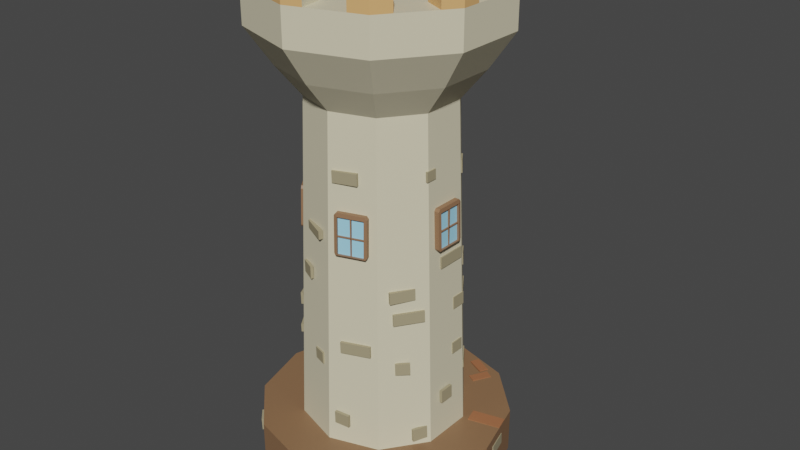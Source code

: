 # Source: TowerV1.blend  (saved by Blender 3.1.7; exported with 4.5.12 LTS)
import bpy
from mathutils import Matrix  # noqa: F401  (used for matrix-valued properties, if any)

bpy.ops.wm.read_factory_settings(use_empty=True)
scene = bpy.context.scene
scene.name = 'Scene'

# ---- collections
col_collection = bpy.data.collections.new('Collection'); scene.collection.children.link(col_collection)
col_wall1 = bpy.data.collections.new('Wall1'); col_collection.children.link(col_wall1)
col_wall2 = bpy.data.collections.new('Wall2'); col_collection.children.link(col_wall2)
col_windows = bpy.data.collections.new('Windows'); col_collection.children.link(col_windows)

# ---- materials (node trees are filled in below, after node groups)
mat_towerbase = bpy.data.materials.new('TowerBase')
mat_towerbase.use_transparent_shadow = False
mat_towerwall = bpy.data.materials.new('TowerWall')
mat_towerwall.use_transparent_shadow = False
mat_edges = bpy.data.materials.new('Edges')
mat_edges.use_transparent_shadow = False
mat_brick01 = bpy.data.materials.new('Brick01')
mat_brick01.use_transparent_shadow = False
mat_brick01_007 = bpy.data.materials.new('Brick01.007')
mat_brick01_007.use_transparent_shadow = False
mat_brick01_008 = bpy.data.materials.new('Brick01.008')
mat_brick01_008.use_transparent_shadow = False
mat_brick01_009 = bpy.data.materials.new('Brick01.009')
mat_brick01_009.use_transparent_shadow = False
mat_window = bpy.data.materials.new('Window')
mat_window.use_transparent_shadow = False
mat_glass = bpy.data.materials.new('Glass')
mat_glass.use_transparent_shadow = False
mat_window_001 = bpy.data.materials.new('Window.001')
mat_window_001.use_transparent_shadow = False
mat_window_004 = bpy.data.materials.new('Window.004')
mat_window_004.use_transparent_shadow = False
mat_glass_002 = bpy.data.materials.new('Glass.002')
mat_glass_002.use_transparent_shadow = False
mat_window_005 = bpy.data.materials.new('Window.005')
mat_window_005.use_transparent_shadow = False
mat_window_006 = bpy.data.materials.new('Window.006')
mat_window_006.use_transparent_shadow = False
mat_glass_003 = bpy.data.materials.new('Glass.003')
mat_glass_003.use_transparent_shadow = False
mat_window_007 = bpy.data.materials.new('Window.007')
mat_window_007.use_transparent_shadow = False
mat_window_008 = bpy.data.materials.new('Window.008')
mat_window_008.use_transparent_shadow = False
mat_glass_004 = bpy.data.materials.new('Glass.004')
mat_glass_004.use_transparent_shadow = False
mat_window_009 = bpy.data.materials.new('Window.009')
mat_window_009.use_transparent_shadow = False
mat_window_010 = bpy.data.materials.new('Window.010')
mat_window_010.use_transparent_shadow = False
mat_glass_005 = bpy.data.materials.new('Glass.005')
mat_glass_005.use_transparent_shadow = False
mat_window_011 = bpy.data.materials.new('Window.011')
mat_window_011.use_transparent_shadow = False
mat_brick01_001 = bpy.data.materials.new('Brick01.001')
mat_brick01_001.use_transparent_shadow = False
mat_brick01_010 = bpy.data.materials.new('Brick01.010')
mat_brick01_010.use_transparent_shadow = False

# ---- material node trees
mat_towerbase.use_nodes = True; mat_towerbase.node_tree.nodes.clear()
_N = mat_towerbase.node_tree.nodes; _L = mat_towerbase.node_tree.links
n0 = _N.new('ShaderNodeBsdfPrincipled'); n0.name = 'Principled BSDF'; n0.location = (10, 300)
n0.distribution = 'GGX'
n0.subsurface_method = 'RANDOM_WALK_SKIN'
n0.inputs[0].default_value = (0.2598, 0.1435, 0.07267, 1.0)
n0.inputs[3].default_value = 1.45
n0.inputs[27].default_value = (0.0, 0.0, 0.0, 1.0)
n0.inputs[28].default_value = 1.0
n1 = _N.new('ShaderNodeOutputMaterial'); n1.name = 'Material Output'; n1.location = (300, 300)
_L.new(n0.outputs[0], n1.inputs[0])
n1.is_active_output = True
mat_towerwall.use_nodes = True; mat_towerwall.node_tree.nodes.clear()
_N = mat_towerwall.node_tree.nodes; _L = mat_towerwall.node_tree.links
n0 = _N.new('ShaderNodeBsdfPrincipled'); n0.name = 'Principled BSDF'; n0.location = (10, 300)
n0.distribution = 'GGX'
n0.subsurface_method = 'RANDOM_WALK_SKIN'
n0.inputs[0].default_value = (0.7484, 0.6854, 0.4861, 1.0)
n0.inputs[3].default_value = 1.45
n0.inputs[27].default_value = (0.0, 0.0, 0.0, 1.0)
n0.inputs[28].default_value = 1.0
n1 = _N.new('ShaderNodeOutputMaterial'); n1.name = 'Material Output'; n1.location = (300, 300)
_L.new(n0.outputs[0], n1.inputs[0])
n1.is_active_output = True
mat_edges.use_nodes = True; mat_edges.node_tree.nodes.clear()
_N = mat_edges.node_tree.nodes; _L = mat_edges.node_tree.links
n0 = _N.new('ShaderNodeBsdfPrincipled'); n0.name = 'Principled BSDF'; n0.location = (10, 300)
n0.distribution = 'GGX'
n0.subsurface_method = 'RANDOM_WALK_SKIN'
n0.inputs[0].default_value = (0.8, 0.4389, 0.1709, 1.0)
n0.inputs[3].default_value = 1.45
n0.inputs[27].default_value = (0.0, 0.0, 0.0, 1.0)
n0.inputs[28].default_value = 1.0
n1 = _N.new('ShaderNodeOutputMaterial'); n1.name = 'Material Output'; n1.location = (300, 300)
_L.new(n0.outputs[0], n1.inputs[0])
n1.is_active_output = True
mat_brick01.use_nodes = True; mat_brick01.node_tree.nodes.clear()
_N = mat_brick01.node_tree.nodes; _L = mat_brick01.node_tree.links
n0 = _N.new('ShaderNodeBsdfPrincipled'); n0.name = 'Principled BSDF'; n0.location = (10, 300)
n0.distribution = 'GGX'
n0.subsurface_method = 'RANDOM_WALK_SKIN'
n0.inputs[0].default_value = (0.3763, 0.3231, 0.1981, 1.0)
n0.inputs[3].default_value = 1.45
n0.inputs[27].default_value = (0.0, 0.0, 0.0, 1.0)
n0.inputs[28].default_value = 1.0
n1 = _N.new('ShaderNodeOutputMaterial'); n1.name = 'Material Output'; n1.location = (300, 300)
_L.new(n0.outputs[0], n1.inputs[0])
n1.is_active_output = True
mat_brick01_007.use_nodes = True; mat_brick01_007.node_tree.nodes.clear()
_N = mat_brick01_007.node_tree.nodes; _L = mat_brick01_007.node_tree.links
n0 = _N.new('ShaderNodeBsdfPrincipled'); n0.name = 'Principled BSDF'; n0.location = (10, 300)
n0.distribution = 'GGX'
n0.subsurface_method = 'RANDOM_WALK_SKIN'
n0.inputs[0].default_value = (0.3763, 0.3231, 0.1981, 1.0)
n0.inputs[3].default_value = 1.45
n0.inputs[27].default_value = (0.0, 0.0, 0.0, 1.0)
n0.inputs[28].default_value = 1.0
n1 = _N.new('ShaderNodeOutputMaterial'); n1.name = 'Material Output'; n1.location = (300, 300)
_L.new(n0.outputs[0], n1.inputs[0])
n1.is_active_output = True
mat_brick01_008.use_nodes = True; mat_brick01_008.node_tree.nodes.clear()
_N = mat_brick01_008.node_tree.nodes; _L = mat_brick01_008.node_tree.links
n0 = _N.new('ShaderNodeBsdfPrincipled'); n0.name = 'Principled BSDF'; n0.location = (10, 300)
n0.distribution = 'GGX'
n0.subsurface_method = 'RANDOM_WALK_SKIN'
n0.inputs[0].default_value = (0.3763, 0.3231, 0.1981, 1.0)
n0.inputs[3].default_value = 1.45
n0.inputs[27].default_value = (0.0, 0.0, 0.0, 1.0)
n0.inputs[28].default_value = 1.0
n1 = _N.new('ShaderNodeOutputMaterial'); n1.name = 'Material Output'; n1.location = (300, 300)
_L.new(n0.outputs[0], n1.inputs[0])
n1.is_active_output = True
mat_brick01_009.use_nodes = True; mat_brick01_009.node_tree.nodes.clear()
_N = mat_brick01_009.node_tree.nodes; _L = mat_brick01_009.node_tree.links
n0 = _N.new('ShaderNodeBsdfPrincipled'); n0.name = 'Principled BSDF'; n0.location = (10, 300)
n0.distribution = 'GGX'
n0.subsurface_method = 'RANDOM_WALK_SKIN'
n0.inputs[0].default_value = (0.3763, 0.3231, 0.1981, 1.0)
n0.inputs[3].default_value = 1.45
n0.inputs[27].default_value = (0.0, 0.0, 0.0, 1.0)
n0.inputs[28].default_value = 1.0
n1 = _N.new('ShaderNodeOutputMaterial'); n1.name = 'Material Output'; n1.location = (300, 300)
_L.new(n0.outputs[0], n1.inputs[0])
n1.is_active_output = True
mat_window.use_nodes = True; mat_window.node_tree.nodes.clear()
_N = mat_window.node_tree.nodes; _L = mat_window.node_tree.links
n0 = _N.new('ShaderNodeBsdfPrincipled'); n0.name = 'Principled BSDF'; n0.location = (10, 300)
n0.distribution = 'GGX'
n0.subsurface_method = 'RANDOM_WALK_SKIN'
n0.inputs[0].default_value = (0.2883, 0.1552, 0.0819, 1.0)
n0.inputs[3].default_value = 1.45
n0.inputs[27].default_value = (0.0, 0.0, 0.0, 1.0)
n0.inputs[28].default_value = 1.0
n1 = _N.new('ShaderNodeOutputMaterial'); n1.name = 'Material Output'; n1.location = (300, 300)
_L.new(n0.outputs[0], n1.inputs[0])
n1.is_active_output = True
mat_glass.use_nodes = True; mat_glass.node_tree.nodes.clear()
_N = mat_glass.node_tree.nodes; _L = mat_glass.node_tree.links
n0 = _N.new('ShaderNodeBsdfPrincipled'); n0.name = 'Principled BSDF'; n0.location = (10, 300)
n0.distribution = 'GGX'
n0.subsurface_method = 'RANDOM_WALK_SKIN'
n0.inputs[0].default_value = (0.3635, 0.7456, 0.9551, 1.0)
n0.inputs[3].default_value = 1.45
n0.inputs[27].default_value = (0.0, 0.0, 0.0, 1.0)
n0.inputs[28].default_value = 1.0
n1 = _N.new('ShaderNodeOutputMaterial'); n1.name = 'Material Output'; n1.location = (300, 300)
_L.new(n0.outputs[0], n1.inputs[0])
n1.is_active_output = True
mat_window_001.use_nodes = True; mat_window_001.node_tree.nodes.clear()
_N = mat_window_001.node_tree.nodes; _L = mat_window_001.node_tree.links
n0 = _N.new('ShaderNodeBsdfPrincipled'); n0.name = 'Principled BSDF'; n0.location = (10, 300)
n0.distribution = 'GGX'
n0.subsurface_method = 'RANDOM_WALK_SKIN'
n0.inputs[0].default_value = (0.2883, 0.1552, 0.0819, 1.0)
n0.inputs[3].default_value = 1.45
n0.inputs[27].default_value = (0.0, 0.0, 0.0, 1.0)
n0.inputs[28].default_value = 1.0
n1 = _N.new('ShaderNodeOutputMaterial'); n1.name = 'Material Output'; n1.location = (300, 300)
_L.new(n0.outputs[0], n1.inputs[0])
n1.is_active_output = True
mat_window_004.use_nodes = True; mat_window_004.node_tree.nodes.clear()
_N = mat_window_004.node_tree.nodes; _L = mat_window_004.node_tree.links
n0 = _N.new('ShaderNodeBsdfPrincipled'); n0.name = 'Principled BSDF'; n0.location = (10, 300)
n0.distribution = 'GGX'
n0.subsurface_method = 'RANDOM_WALK_SKIN'
n0.inputs[0].default_value = (0.2883, 0.1552, 0.0819, 1.0)
n0.inputs[3].default_value = 1.45
n0.inputs[27].default_value = (0.0, 0.0, 0.0, 1.0)
n0.inputs[28].default_value = 1.0
n1 = _N.new('ShaderNodeOutputMaterial'); n1.name = 'Material Output'; n1.location = (300, 300)
_L.new(n0.outputs[0], n1.inputs[0])
n1.is_active_output = True
mat_glass_002.use_nodes = True; mat_glass_002.node_tree.nodes.clear()
_N = mat_glass_002.node_tree.nodes; _L = mat_glass_002.node_tree.links
n0 = _N.new('ShaderNodeBsdfPrincipled'); n0.name = 'Principled BSDF'; n0.location = (10, 300)
n0.distribution = 'GGX'
n0.subsurface_method = 'RANDOM_WALK_SKIN'
n0.inputs[0].default_value = (0.3635, 0.7456, 0.9551, 1.0)
n0.inputs[3].default_value = 1.45
n0.inputs[27].default_value = (0.0, 0.0, 0.0, 1.0)
n0.inputs[28].default_value = 1.0
n1 = _N.new('ShaderNodeOutputMaterial'); n1.name = 'Material Output'; n1.location = (300, 300)
_L.new(n0.outputs[0], n1.inputs[0])
n1.is_active_output = True
mat_window_005.use_nodes = True; mat_window_005.node_tree.nodes.clear()
_N = mat_window_005.node_tree.nodes; _L = mat_window_005.node_tree.links
n0 = _N.new('ShaderNodeBsdfPrincipled'); n0.name = 'Principled BSDF'; n0.location = (10, 300)
n0.distribution = 'GGX'
n0.subsurface_method = 'RANDOM_WALK_SKIN'
n0.inputs[0].default_value = (0.2883, 0.1552, 0.0819, 1.0)
n0.inputs[3].default_value = 1.45
n0.inputs[27].default_value = (0.0, 0.0, 0.0, 1.0)
n0.inputs[28].default_value = 1.0
n1 = _N.new('ShaderNodeOutputMaterial'); n1.name = 'Material Output'; n1.location = (300, 300)
_L.new(n0.outputs[0], n1.inputs[0])
n1.is_active_output = True
mat_window_006.use_nodes = True; mat_window_006.node_tree.nodes.clear()
_N = mat_window_006.node_tree.nodes; _L = mat_window_006.node_tree.links
n0 = _N.new('ShaderNodeBsdfPrincipled'); n0.name = 'Principled BSDF'; n0.location = (10, 300)
n0.distribution = 'GGX'
n0.subsurface_method = 'RANDOM_WALK_SKIN'
n0.inputs[0].default_value = (0.2883, 0.1552, 0.0819, 1.0)
n0.inputs[3].default_value = 1.45
n0.inputs[27].default_value = (0.0, 0.0, 0.0, 1.0)
n0.inputs[28].default_value = 1.0
n1 = _N.new('ShaderNodeOutputMaterial'); n1.name = 'Material Output'; n1.location = (300, 300)
_L.new(n0.outputs[0], n1.inputs[0])
n1.is_active_output = True
mat_glass_003.use_nodes = True; mat_glass_003.node_tree.nodes.clear()
_N = mat_glass_003.node_tree.nodes; _L = mat_glass_003.node_tree.links
n0 = _N.new('ShaderNodeBsdfPrincipled'); n0.name = 'Principled BSDF'; n0.location = (10, 300)
n0.distribution = 'GGX'
n0.subsurface_method = 'RANDOM_WALK_SKIN'
n0.inputs[0].default_value = (0.3635, 0.7456, 0.9551, 1.0)
n0.inputs[3].default_value = 1.45
n0.inputs[27].default_value = (0.0, 0.0, 0.0, 1.0)
n0.inputs[28].default_value = 1.0
n1 = _N.new('ShaderNodeOutputMaterial'); n1.name = 'Material Output'; n1.location = (300, 300)
_L.new(n0.outputs[0], n1.inputs[0])
n1.is_active_output = True
mat_window_007.use_nodes = True; mat_window_007.node_tree.nodes.clear()
_N = mat_window_007.node_tree.nodes; _L = mat_window_007.node_tree.links
n0 = _N.new('ShaderNodeBsdfPrincipled'); n0.name = 'Principled BSDF'; n0.location = (10, 300)
n0.distribution = 'GGX'
n0.subsurface_method = 'RANDOM_WALK_SKIN'
n0.inputs[0].default_value = (0.2883, 0.1552, 0.0819, 1.0)
n0.inputs[3].default_value = 1.45
n0.inputs[27].default_value = (0.0, 0.0, 0.0, 1.0)
n0.inputs[28].default_value = 1.0
n1 = _N.new('ShaderNodeOutputMaterial'); n1.name = 'Material Output'; n1.location = (300, 300)
_L.new(n0.outputs[0], n1.inputs[0])
n1.is_active_output = True
mat_window_008.use_nodes = True; mat_window_008.node_tree.nodes.clear()
_N = mat_window_008.node_tree.nodes; _L = mat_window_008.node_tree.links
n0 = _N.new('ShaderNodeBsdfPrincipled'); n0.name = 'Principled BSDF'; n0.location = (10, 300)
n0.distribution = 'GGX'
n0.subsurface_method = 'RANDOM_WALK_SKIN'
n0.inputs[0].default_value = (0.2883, 0.1552, 0.0819, 1.0)
n0.inputs[3].default_value = 1.45
n0.inputs[27].default_value = (0.0, 0.0, 0.0, 1.0)
n0.inputs[28].default_value = 1.0
n1 = _N.new('ShaderNodeOutputMaterial'); n1.name = 'Material Output'; n1.location = (300, 300)
_L.new(n0.outputs[0], n1.inputs[0])
n1.is_active_output = True
mat_glass_004.use_nodes = True; mat_glass_004.node_tree.nodes.clear()
_N = mat_glass_004.node_tree.nodes; _L = mat_glass_004.node_tree.links
n0 = _N.new('ShaderNodeBsdfPrincipled'); n0.name = 'Principled BSDF'; n0.location = (10, 300)
n0.distribution = 'GGX'
n0.subsurface_method = 'RANDOM_WALK_SKIN'
n0.inputs[0].default_value = (0.3635, 0.7456, 0.9551, 1.0)
n0.inputs[3].default_value = 1.45
n0.inputs[27].default_value = (0.0, 0.0, 0.0, 1.0)
n0.inputs[28].default_value = 1.0
n1 = _N.new('ShaderNodeOutputMaterial'); n1.name = 'Material Output'; n1.location = (300, 300)
_L.new(n0.outputs[0], n1.inputs[0])
n1.is_active_output = True
mat_window_009.use_nodes = True; mat_window_009.node_tree.nodes.clear()
_N = mat_window_009.node_tree.nodes; _L = mat_window_009.node_tree.links
n0 = _N.new('ShaderNodeBsdfPrincipled'); n0.name = 'Principled BSDF'; n0.location = (10, 300)
n0.distribution = 'GGX'
n0.subsurface_method = 'RANDOM_WALK_SKIN'
n0.inputs[0].default_value = (0.2883, 0.1552, 0.0819, 1.0)
n0.inputs[3].default_value = 1.45
n0.inputs[27].default_value = (0.0, 0.0, 0.0, 1.0)
n0.inputs[28].default_value = 1.0
n1 = _N.new('ShaderNodeOutputMaterial'); n1.name = 'Material Output'; n1.location = (300, 300)
_L.new(n0.outputs[0], n1.inputs[0])
n1.is_active_output = True
mat_window_010.use_nodes = True; mat_window_010.node_tree.nodes.clear()
_N = mat_window_010.node_tree.nodes; _L = mat_window_010.node_tree.links
n0 = _N.new('ShaderNodeBsdfPrincipled'); n0.name = 'Principled BSDF'; n0.location = (10, 300)
n0.distribution = 'GGX'
n0.subsurface_method = 'RANDOM_WALK_SKIN'
n0.inputs[0].default_value = (0.2883, 0.1552, 0.0819, 1.0)
n0.inputs[3].default_value = 1.45
n0.inputs[27].default_value = (0.0, 0.0, 0.0, 1.0)
n0.inputs[28].default_value = 1.0
n1 = _N.new('ShaderNodeOutputMaterial'); n1.name = 'Material Output'; n1.location = (300, 300)
_L.new(n0.outputs[0], n1.inputs[0])
n1.is_active_output = True
mat_glass_005.use_nodes = True; mat_glass_005.node_tree.nodes.clear()
_N = mat_glass_005.node_tree.nodes; _L = mat_glass_005.node_tree.links
n0 = _N.new('ShaderNodeBsdfPrincipled'); n0.name = 'Principled BSDF'; n0.location = (10, 300)
n0.distribution = 'GGX'
n0.subsurface_method = 'RANDOM_WALK_SKIN'
n0.inputs[0].default_value = (0.3635, 0.7456, 0.9551, 1.0)
n0.inputs[3].default_value = 1.45
n0.inputs[27].default_value = (0.0, 0.0, 0.0, 1.0)
n0.inputs[28].default_value = 1.0
n1 = _N.new('ShaderNodeOutputMaterial'); n1.name = 'Material Output'; n1.location = (300, 300)
_L.new(n0.outputs[0], n1.inputs[0])
n1.is_active_output = True
mat_window_011.use_nodes = True; mat_window_011.node_tree.nodes.clear()
_N = mat_window_011.node_tree.nodes; _L = mat_window_011.node_tree.links
n0 = _N.new('ShaderNodeBsdfPrincipled'); n0.name = 'Principled BSDF'; n0.location = (10, 300)
n0.distribution = 'GGX'
n0.subsurface_method = 'RANDOM_WALK_SKIN'
n0.inputs[0].default_value = (0.2883, 0.1552, 0.0819, 1.0)
n0.inputs[3].default_value = 1.45
n0.inputs[27].default_value = (0.0, 0.0, 0.0, 1.0)
n0.inputs[28].default_value = 1.0
n1 = _N.new('ShaderNodeOutputMaterial'); n1.name = 'Material Output'; n1.location = (300, 300)
_L.new(n0.outputs[0], n1.inputs[0])
n1.is_active_output = True
mat_brick01_001.use_nodes = True; mat_brick01_001.node_tree.nodes.clear()
_N = mat_brick01_001.node_tree.nodes; _L = mat_brick01_001.node_tree.links
n0 = _N.new('ShaderNodeBsdfPrincipled'); n0.name = 'Principled BSDF'; n0.location = (10, 300)
n0.distribution = 'GGX'
n0.subsurface_method = 'RANDOM_WALK_SKIN'
n0.inputs[0].default_value = (0.3763, 0.1463, 0.06527, 1.0)
n0.inputs[3].default_value = 1.45
n0.inputs[27].default_value = (0.0, 0.0, 0.0, 1.0)
n0.inputs[28].default_value = 1.0
n1 = _N.new('ShaderNodeOutputMaterial'); n1.name = 'Material Output'; n1.location = (300, 300)
_L.new(n0.outputs[0], n1.inputs[0])
n1.is_active_output = True
mat_brick01_010.use_nodes = True; mat_brick01_010.node_tree.nodes.clear()
_N = mat_brick01_010.node_tree.nodes; _L = mat_brick01_010.node_tree.links
n0 = _N.new('ShaderNodeBsdfPrincipled'); n0.name = 'Principled BSDF'; n0.location = (10, 300)
n0.distribution = 'GGX'
n0.subsurface_method = 'RANDOM_WALK_SKIN'
n0.inputs[0].default_value = (0.3763, 0.1463, 0.06527, 1.0)
n0.inputs[3].default_value = 1.45
n0.inputs[27].default_value = (0.0, 0.0, 0.0, 1.0)
n0.inputs[28].default_value = 1.0
n1 = _N.new('ShaderNodeOutputMaterial'); n1.name = 'Material Output'; n1.location = (300, 300)
_L.new(n0.outputs[0], n1.inputs[0])
n1.is_active_output = True

# ---- world
world_world = bpy.data.worlds.new('World'); scene.world = world_world
world_world.use_nodes = True; world_world.node_tree.nodes.clear()
_N = world_world.node_tree.nodes; _L = world_world.node_tree.links
n0 = _N.new('ShaderNodeOutputWorld'); n0.name = 'World Output'; n0.location = (300, 300)
n1 = _N.new('ShaderNodeBackground'); n1.name = 'Background'; n1.location = (10, 300)
n1.inputs[0].default_value = (0.05088, 0.05088, 0.05088, 1.0)
_L.new(n1.outputs[0], n0.inputs[0])
n0.is_active_output = True
world_world.color = (0.05088, 0.05088, 0.05088)
world_world.use_sun_shadow = False
world_world.sun_shadow_jitter_overblur = 0.0

# ---- meshes
me_cylinder_002 = bpy.data.meshes.new('Cylinder.002')
me_cylinder_002.from_pydata([(0.0, 5.5, -1.0), (0.0, 5.5, 1.0), (2.75, 4.763, -1.0), (2.75, 4.763, 1.0), (4.763, 2.75, -1.0), (4.763, 2.75, 1.0), (5.5, -2.404e-07, -1.0), (5.5, -2.404e-07, 1.0), (4.763, -2.75, -1.0), (4.763, -2.75, 1.0), (2.75, -4.763, -1.0), (2.75, -4.763, 1.0), (-4.808e-07, -5.5, -1.0), (-4.808e-07, -5.5, 1.0), (-2.75, -4.763, -1.0), (-2.75, -4.763, 1.0), (-4.763, -2.75, -1.0), (-4.763, -2.75, 1.0), (-5.5, 6.559e-08, -1.0), (-5.5, 6.559e-08, 1.0), (-4.763, 2.75, -1.0), (-4.763, 2.75, 1.0), (-2.75, 4.763, -1.0), (-2.75, 4.763, 1.0)], [], [(0, 1, 3, 2), (2, 3, 5, 4), (4, 5, 7, 6), (6, 7, 9, 8), (8, 9, 11, 10), (10, 11, 13, 12), (12, 13, 15, 14), (14, 15, 17, 16), (16, 17, 19, 18), (18, 19, 21, 20), (3, 1, 23, 21, 19, 17, 15, 13, 11, 9, 7, 5), (20, 21, 23, 22), (22, 23, 1, 0), (0, 2, 4, 6, 8, 10, 12, 14, 16, 18, 20, 22)])
_uv = me_cylinder_002.uv_layers.new(name='UVMap')
_uv.uv.foreach_set('vector', [1.0, 0.5, 1.0, 1.0, 0.9167, 1.0, 0.9167, 0.5, 0.9167, 0.5, 0.9167, 1.0, 0.8333, 1.0, 0.8333, 0.5, 0.8333, 0.5, 0.8333, 1.0, 0.75, 1.0, 0.75, 0.5, 0.75, 0.5, 0.75, 1.0, 0.6667, 1.0, 0.6667, 0.5, 0.6667, 0.5, 0.6667, 1.0, 0.5833, 1.0, 0.5833, 0.5, 0.5833, 0.5, 0.5833, 1.0, 0.5, 1.0, 0.5, 0.5, 0.5, 0.5, 0.5, 1.0, 0.4167, 1.0, 0.4167, 0.5, 0.4167, 0.5, 0.4167, 1.0, 0.3333, 1.0, 0.3333, 0.5, 0.3333, 0.5, 0.3333, 1.0, 0.25, 1.0, 0.25, 0.5, 0.25, 0.5, 0.25, 1.0, 0.1667, 1.0, 0.1667, 0.5, 0.37, 0.4578, 0.25, 0.49, 0.13, 0.4578, 0.04215, 0.37, 0.01, 0.25, 0.04215, 0.13, 0.13, 0.04215, 0.25, 0.01, 0.37, 0.04215, 0.4578, 0.13, 0.49, 0.25, 0.4578, 0.37, 0.1667, 0.5, 0.1667, 1.0, 0.08333, 1.0, 0.08333, 0.5, 0.08333, 0.5, 0.08333, 1.0, 7.451e-08, 1.0, 7.451e-08, 0.5, 0.75, 0.49, 0.87, 0.4578, 0.9578, 0.37, 0.99, 0.25, 0.9578, 0.13, 0.87, 0.04215, 0.75, 0.01, 0.63, 0.04215, 0.5422, 0.13, 0.51, 0.25, 0.5422, 0.37, 0.63, 0.4578])
me_cylinder_002.materials.append(mat_towerbase)
me_cylinder_002.use_remesh_fix_poles = True
me_cylinder_002.use_remesh_preserve_attributes = False
me_cylinder_002.update()
me_cylinder_005 = bpy.data.meshes.new('Cylinder.005')
me_cylinder_005.from_pydata([(0.0, 4.0, 1.073), (-3.344e-09, 3.439, 17.07), (2.351, 3.236, 1.073), (2.021, 2.782, 17.07), (3.804, 1.236, 1.073), (3.271, 1.063, 17.07), (3.804, -1.236, 1.073), (3.271, -1.063, 17.07), (2.351, -3.236, 1.073), (2.021, -2.782, 17.07), (-3.497e-07, -4.0, 1.073), (-3.04e-07, -3.439, 17.07), (-2.351, -3.236, 1.073), (-2.021, -2.782, 17.07), (-3.804, -1.236, 1.073), (-3.271, -1.063, 17.07), (-3.804, 1.236, 1.073), (-3.271, 1.063, 17.07), (-2.351, 3.236, 1.073), (-2.021, 2.782, 17.07), (2.699, 3.715, 18.5), (1.152e-08, 4.592, 18.5), (4.367, 1.419, 18.5), (4.367, -1.419, 18.5), (2.699, -3.715, 18.5), (-3.899e-07, -4.592, 18.5), (-2.699, -3.715, 18.5), (-4.367, -1.419, 18.5), (-4.367, 1.419, 18.5), (-2.699, 3.715, 18.5), (3.384, 4.657, 20.23), (2.654e-08, 5.756, 20.23), (5.475, 1.779, 20.23), (5.475, -1.779, 20.23), (3.384, -4.657, 20.23), (-4.767e-07, -5.756, 20.23), (-3.384, -4.657, 20.23), (-5.475, -1.779, 20.23), (-5.475, 1.779, 20.23), (-3.384, 4.657, 20.23), (2.685, 3.695, 21.93), (1.197e-07, 4.568, 21.93), (4.344, 1.411, 21.93), (4.344, -1.411, 21.93), (2.685, -3.695, 21.93), (-3.463e-07, -4.568, 21.93), (-2.685, -3.695, 21.93), (-4.344, -1.411, 21.93), (-4.344, 1.411, 21.93), (-2.685, 3.695, 21.93), (3.384, 4.657, 21.93), (2.654e-08, 5.756, 21.93), (5.475, 1.779, 21.93), (5.475, -1.779, 21.93), (3.384, -4.657, 21.93), (-4.767e-07, -5.756, 21.93), (-3.384, -4.657, 21.93), (-5.475, -1.779, 21.93), (-5.475, 1.779, 21.93), (-3.384, 4.657, 21.93), (2.685, 3.695, 21.93), (1.197e-07, 4.568, 21.93), (4.344, 1.411, 21.93), (4.344, -1.411, 21.93), (2.685, -3.695, 21.93), (-3.463e-07, -4.568, 21.93), (-2.685, -3.695, 21.93), (-4.344, -1.411, 21.93), (-4.344, 1.411, 21.93), (-2.685, 3.695, 21.93), (1.692, 5.207, 21.93), (4.429, 3.218, 21.93), (5.475, -1.192e-07, 21.93), (4.429, -3.218, 21.93), (1.692, -5.207, 21.93), (-1.692, -5.207, 21.93), (-4.429, -3.218, 21.93), (-5.475, 0.0, 21.93), (-4.429, 3.218, 21.93), (-1.692, 5.207, 21.93), (1.342, 4.131, 21.93), (3.514, 2.553, 21.93), (4.344, 0.0, 21.93), (3.514, -2.553, 21.93), (1.342, -4.131, 21.93), (-1.342, -4.131, 21.93), (-3.514, -2.553, 21.93), (-4.344, 0.0, 21.93), (-3.514, 2.553, 21.93), (-1.342, 4.131, 21.93), (-3.929, 1.982, 21.93), (-4.952, 2.498, 21.93), (-4.344, 0.7057, 21.93), (2.014, -3.913, 21.93), (-5.475, 0.8894, 21.93), (-4.344, -0.7057, 21.93), (-5.475, -0.8894, 21.93), (-3.929, -1.982, 21.93), (-4.952, -2.498, 21.93), (2.538, -4.932, 21.93), (3.1, -3.124, 21.93), (-3.1, -3.124, 21.93), (-3.906, -3.938, 21.93), (-2.014, -3.913, 21.93), (-2.538, -4.932, 21.93), (0.6712, -4.349, 21.93), (0.8459, -5.482, 21.93), (3.906, -3.938, 21.93), (-0.6712, -4.349, 21.93), (-0.8459, -5.482, 21.93), (-3.906, 3.938, 21.93), (-3.1, 3.124, 21.93), (-2.538, 4.932, 21.93), (-2.014, 3.913, 21.93), (-0.8459, 5.482, 21.93), (-0.6712, 4.349, 21.93), (0.8459, 5.482, 21.93), (0.6712, 4.349, 21.93), (3.906, 3.938, 21.93), (3.1, 3.124, 21.93), (2.538, 4.932, 21.93), (2.014, 3.913, 21.93), (4.952, 2.498, 21.93), (3.929, 1.982, 21.93), (5.475, 0.8894, 21.93), (4.344, 0.7057, 21.93), (5.475, -0.8894, 21.93), (4.344, -0.7057, 21.93), (4.952, -2.498, 21.93), (3.929, -1.982, 21.93), (0.8459, 5.482, 22.87), (1.262e-07, 5.756, 22.87), (3.906, 3.938, 22.87), (3.384, 4.657, 22.87), (5.475, 0.8894, 22.87), (5.475, 1.779, 22.87), (4.952, -2.498, 22.87), (5.475, -1.779, 22.87), (2.538, -4.932, 22.87), (3.384, -4.657, 22.87), (-0.8459, -5.482, 22.87), (-3.77e-07, -5.756, 22.87), (-3.906, -3.938, 22.87), (-3.384, -4.657, 22.87), (-5.475, -0.8894, 22.87), (-5.475, -1.779, 22.87), (-4.952, 2.498, 22.87), (-5.475, 1.779, 22.87), (-2.538, 4.932, 22.87), (-3.384, 4.657, 22.87), (0.6712, 4.349, 22.87), (2.194e-07, 4.568, 22.87), (3.1, 3.124, 22.87), (2.685, 3.695, 22.87), (4.344, 0.7057, 22.87), (4.344, 1.411, 22.87), (3.929, -1.982, 22.87), (4.344, -1.411, 22.87), (2.014, -3.913, 22.87), (2.685, -3.695, 22.87), (-0.6712, -4.349, 22.87), (-2.466e-07, -4.568, 22.87), (-3.1, -3.124, 22.87), (-2.685, -3.695, 22.87), (-4.344, -0.7057, 22.87), (-4.344, -1.411, 22.87), (-3.929, 1.982, 22.87), (-4.344, 1.411, 22.87), (-2.014, 3.913, 22.87), (-2.685, 3.695, 22.87), (-3.929, -1.982, 22.87), (-4.952, -2.498, 22.87), (3.906, -3.938, 22.87), (3.1, -3.124, 22.87), (-0.6712, 4.349, 22.87), (-0.8459, 5.482, 22.87), (-2.538, -4.932, 22.87), (-2.014, -3.913, 22.87), (-3.1, 3.124, 22.87), (-3.906, 3.938, 22.87), (0.6712, -4.349, 22.87), (0.8459, -5.482, 22.87), (-4.344, 0.7057, 22.87), (-5.475, 0.8894, 22.87), (2.538, 4.932, 22.87), (2.014, 3.913, 22.87), (4.952, 2.498, 22.87), (3.929, 1.982, 22.87), (5.475, -0.8894, 22.87), (4.344, -0.7057, 22.87)], [], [(0, 1, 3, 2), (2, 3, 5, 4), (4, 5, 7, 6), (6, 7, 9, 8), (8, 9, 11, 10), (10, 11, 13, 12), (12, 13, 15, 14), (14, 15, 17, 16), (9, 7, 23, 24), (16, 17, 19, 18), (18, 19, 1, 0), (0, 2, 4, 6, 8, 10, 12, 14, 16, 18), (29, 28, 38, 39), (3, 1, 21, 20), (7, 5, 22, 23), (5, 3, 20, 22), (1, 19, 29, 21), (19, 17, 28, 29), (17, 15, 27, 28), (15, 13, 26, 27), (13, 11, 25, 26), (11, 9, 24, 25), (36, 35, 55, 109, 75, 104, 56), (26, 25, 35, 36), (23, 22, 32, 33), (21, 29, 39, 31), (27, 26, 36, 37), (24, 23, 33, 34), (20, 21, 31, 30), (28, 27, 37, 38), (25, 24, 34, 35), (22, 20, 30, 32), (42, 123, 81, 119, 40, 60, 62), (33, 32, 52, 124, 72, 126, 53), (31, 39, 59, 112, 79, 114, 51), (37, 36, 56, 102, 76, 98, 57), (34, 33, 53, 128, 73, 107, 54), (30, 31, 51, 116, 70, 120, 50), (38, 37, 57, 96, 77, 94, 58), (35, 34, 54, 99, 74, 106, 55), (32, 30, 50, 118, 71, 122, 52), (39, 38, 58, 91, 78, 110, 59), (119, 118, 132, 152), (75, 109, 108, 85), (159, 158, 138, 139, 172, 173), (125, 82, 72, 124), (101, 86, 76, 102), (104, 75, 85, 103), (90, 88, 78, 91), (113, 89, 79, 112), (119, 81, 71, 118), (60, 61, 69, 68, 67, 66, 65, 64, 63, 62), (49, 111, 88, 90, 48, 68, 69), (46, 103, 85, 108, 45, 65, 66), (43, 127, 82, 125, 42, 62, 63), (41, 115, 89, 113, 49, 69, 61), (47, 97, 86, 101, 46, 66, 67), (44, 100, 83, 129, 43, 63, 64), (40, 121, 80, 117, 41, 61, 60), (48, 92, 87, 95, 47, 67, 68), (45, 105, 84, 93, 44, 64, 65), (107, 73, 83, 100), (93, 84, 74, 99), (124, 52, 135, 134), (187, 155, 154, 134, 135, 186), (48, 90, 166, 167), (118, 50, 133, 132), (89, 115, 114, 79), (185, 153, 152, 132, 133, 184), (47, 95, 164, 165), (88, 111, 110, 78), (189, 157, 156, 136, 137, 188), (106, 105, 180, 181), (87, 92, 94, 77), (143, 176, 177, 163, 162, 142), (169, 168, 148, 149, 179, 178), (95, 87, 77, 96), (117, 80, 70, 116), (86, 97, 98, 76), (84, 105, 106, 74), (180, 161, 160, 140, 141, 181), (116, 51, 131, 130), (167, 166, 146, 147, 183, 182), (165, 164, 144, 145, 171, 170), (151, 150, 130, 131, 175, 174), (46, 101, 162, 163), (80, 121, 120, 70), (81, 123, 122, 71), (110, 111, 178, 179), (82, 127, 126, 72), (83, 73, 128, 129), (117, 116, 130, 150), (111, 49, 169, 178), (49, 113, 168, 169), (128, 53, 137, 136), (50, 120, 184, 133), (59, 110, 179, 149), (99, 54, 139, 138), (121, 40, 153, 185), (105, 45, 161, 180), (120, 121, 185, 184), (109, 55, 141, 140), (98, 97, 170, 171), (52, 122, 186, 135), (102, 56, 143, 142), (90, 91, 146, 166), (123, 42, 155, 187), (96, 57, 145, 144), (97, 47, 165, 170), (122, 123, 187, 186), (91, 58, 147, 146), (55, 106, 181, 141), (57, 98, 171, 145), (112, 59, 149, 148), (101, 102, 142, 162), (125, 124, 134, 154), (94, 92, 182, 183), (114, 115, 174, 175), (53, 126, 188, 137), (54, 107, 172, 139), (100, 44, 159, 173), (107, 100, 173, 172), (127, 43, 157, 189), (126, 127, 189, 188), (93, 99, 138, 158), (104, 103, 177, 176), (108, 109, 140, 160), (115, 41, 151, 174), (129, 128, 136, 156), (92, 48, 167, 182), (51, 114, 175, 131), (103, 46, 163, 177), (41, 117, 150, 151), (113, 112, 148, 168), (40, 119, 152, 153), (58, 94, 183, 147), (42, 125, 154, 155), (95, 96, 144, 164), (56, 104, 176, 143), (43, 129, 156, 157), (44, 93, 158, 159), (45, 108, 160, 161)])
me_cylinder_005.polygons.foreach_set('material_index', [0, 0, 0, 0, 0, 0, 0, 0, 0, 0, 0, 0, 0, 0, 0, 0, 0, 0, 0, 0, 0, 0, 0, 0, 0, 0, 0, 0, 0, 0, 0, 0, 0, 0, 0, 0, 0, 0, 0, 0, 0, 0, 1, 0, 1, 0, 0, 0, 0, 0, 0, 0, 0, 0, 0, 0, 0, 0, 0, 0, 0, 0, 0, 1, 1, 1, 1, 0, 1, 1, 0, 1, 0, 0, 1, 1, 0, 0, 0, 0, 1, 1, 1, 1, 1, 1, 0, 0, 0, 0, 0, 1, 1, 1, 1, 1, 1, 1, 1, 1, 1, 1, 1, 1, 1, 1, 1, 1, 1, 1, 1, 1, 1, 1, 1, 1, 1, 1, 1, 1, 1, 1, 1, 0, 1, 1, 1, 1, 1, 1, 1, 1, 1, 1, 1, 1, 1, 1, 1, 1, 1, 1])
_uv = me_cylinder_005.uv_layers.new(name='UVMap')
_uv.uv.foreach_set('vector', [1.0, 0.5, 1.0, 1.0, 0.9, 1.0, 0.9, 0.5, 0.9, 0.5, 0.9, 1.0, 0.8, 1.0, 0.8, 0.5, 0.8, 0.5, 0.8, 1.0, 0.7, 1.0, 0.7, 0.5, 0.7, 0.5, 0.7, 1.0, 0.6, 1.0, 0.6, 0.5, 0.6, 0.5, 0.6, 1.0, 0.5, 1.0, 0.5, 0.5, 0.5, 0.5, 0.5, 1.0, 0.4, 1.0, 0.4, 0.5, 0.4, 0.5, 0.4, 1.0, 0.3, 1.0, 0.3, 0.5, 0.3, 0.5, 0.3, 1.0, 0.2, 1.0, 0.2, 0.5, 0.6, 1.0, 0.7, 1.0, 0.7, 1.0, 0.6, 1.0, 0.2, 0.5, 0.2, 1.0, 0.1, 1.0, 0.1, 0.5, 0.1, 0.5, 0.1, 1.0, -7.451e-08, 1.0, -7.451e-08, 0.5, 0.75, 0.49, 0.8911, 0.4442, 0.9783, 0.3242, 0.9783, 0.1758, 0.8911, 0.05584, 0.75, 0.01, 0.6089, 0.05584, 0.5217, 0.1758, 0.5217, 0.3242, 0.6089, 0.4442, 0.1, 1.0, 0.2, 1.0, 0.2, 1.0, 0.1, 1.0, 0.9, 1.0, 1.0, 1.0, 1.0, 1.0, 0.9, 1.0, 0.7, 1.0, 0.8, 1.0, 0.8, 1.0, 0.7, 1.0, 0.8, 1.0, 0.9, 1.0, 0.9, 1.0, 0.8, 1.0, -7.451e-08, 1.0, 0.1, 1.0, 0.1, 1.0, -7.451e-08, 1.0, 0.1, 1.0, 0.2, 1.0, 0.2, 1.0, 0.1, 1.0, 0.2, 1.0, 0.3, 1.0, 0.3, 1.0, 0.2, 1.0, 0.3, 1.0, 0.4, 1.0, 0.4, 1.0, 0.3, 1.0, 0.4, 1.0, 0.5, 1.0, 0.5, 1.0, 0.4, 1.0, 0.5, 1.0, 0.6, 1.0, 0.6, 1.0, 0.5, 1.0, 0.4, 1.0, 0.5, 1.0, 0.5, 1.0, 0.475, 1.0, 0.45, 1.0, 0.425, 1.0, 0.4, 1.0, 0.4, 1.0, 0.5, 1.0, 0.5, 1.0, 0.4, 1.0, 0.7, 1.0, 0.8, 1.0, 0.8, 1.0, 0.7, 1.0, -7.451e-08, 1.0, 0.1, 1.0, 0.1, 1.0, -7.451e-08, 1.0, 0.3, 1.0, 0.4, 1.0, 0.4, 1.0, 0.3, 1.0, 0.6, 1.0, 0.7, 1.0, 0.7, 1.0, 0.6, 1.0, 0.9, 1.0, 1.0, 1.0, 1.0, 1.0, 0.9, 1.0, 0.2, 1.0, 0.3, 1.0, 0.3, 1.0, 0.2, 1.0, 0.5, 1.0, 0.6, 1.0, 0.6, 1.0, 0.5, 1.0, 0.8, 1.0, 0.9, 1.0, 0.9, 1.0, 0.8, 1.0, 0.4311, 0.3088, 0.4138, 0.3327, 0.3965, 0.3565, 0.3792, 0.3803, 0.3619, 0.4041, 0.3619, 0.4041, 0.4311, 0.3088, 0.7, 1.0, 0.8, 1.0, 0.8, 1.0, 0.775, 1.0, 0.75, 1.0, 0.725, 1.0, 0.7, 1.0, -7.451e-08, 1.0, 0.1, 1.0, 0.1, 1.0, 0.075, 1.0, 0.05, 1.0, 0.025, 1.0, -7.451e-08, 1.0, 0.3, 1.0, 0.4, 1.0, 0.4, 1.0, 0.375, 1.0, 0.35, 1.0, 0.325, 1.0, 0.3, 1.0, 0.6, 1.0, 0.7, 1.0, 0.7, 1.0, 0.675, 1.0, 0.65, 1.0, 0.625, 1.0, 0.6, 1.0, 0.9, 1.0, 1.0, 1.0, 1.0, 1.0, 0.975, 1.0, 0.95, 1.0, 0.925, 1.0, 0.9, 1.0, 0.2, 1.0, 0.3, 1.0, 0.3, 1.0, 0.275, 1.0, 0.25, 1.0, 0.225, 1.0, 0.2, 1.0, 0.5, 1.0, 0.6, 1.0, 0.6, 1.0, 0.575, 1.0, 0.55, 1.0, 0.525, 1.0, 0.5, 1.0, 0.8, 1.0, 0.9, 1.0, 0.9, 1.0, 0.875, 1.0, 0.85, 1.0, 0.825, 1.0, 0.8, 1.0, 0.1, 1.0, 0.2, 1.0, 0.2, 1.0, 0.175, 1.0, 0.15, 1.0, 0.125, 1.0, 0.1, 1.0, 0.3792, 0.3803, 0.4933, 0.5831, 0.4933, 0.5831, 0.3792, 0.3803, 0.325, 0.505, 0.2875, 0.2575, 0.222, 0.06866, 0.194, 0.07775, 0.3619, 0.09594, 0.3339, 0.08685, 0.3558, 0.04438, 0.6, 1.0, 0.625, 1.0, 0.3792, 0.1197, 0.4311, 0.2794, 0.4311, 0.25, 0.4783, 0.25, 0.4783, 0.2871, 0.1208, 0.1197, 0.1035, 0.1435, 0.06534, 0.1158, 0.08714, 0.08584, 0.3625, 0.7525, 0.325, 0.505, 0.194, 0.07775, 0.1661, 0.08685, 0.08618, 0.3327, 0.1035, 0.3565, 0.06534, 0.3842, 0.04354, 0.3542, 0.1661, 0.4132, 0.194, 0.4222, 0.05447, 0.7221, 0.0817, 0.5831, 0.3792, 0.3803, 0.3965, 0.3565, 0.5955, 0.7221, 0.4933, 0.5831, 0.3619, 0.4041, 0.25, 0.4404, 0.1381, 0.4041, 0.06889, 0.3088, 0.06889, 0.1912, 0.1381, 0.09594, 0.25, 0.05957, 0.3619, 0.09594, 0.4311, 0.1912, 0.4311, 0.3088, 0.1381, 0.4041, 0.1208, 0.3803, 0.1035, 0.3565, 0.08618, 0.3327, 0.06889, 0.3088, 0.06889, 0.3088, 0.1381, 0.4041, 0.1381, 0.09594, 0.1661, 0.08685, 0.194, 0.07775, 0.222, 0.06866, 0.25, 0.05957, 0.25, 0.05957, 0.1381, 0.09594, 0.4311, 0.1912, 0.4311, 0.2206, 0.4311, 0.25, 0.4311, 0.2794, 0.4311, 0.3088, 0.4311, 0.3088, 0.4311, 0.1912, 0.25, 0.4404, 0.222, 0.4313, 0.194, 0.4222, 0.1661, 0.4132, 0.1381, 0.4041, 0.1381, 0.4041, 0.25, 0.4404, 0.06889, 0.1912, 0.08618, 0.1673, 0.1035, 0.1435, 0.1208, 0.1197, 0.1381, 0.09594, 0.1381, 0.09594, 0.06889, 0.1912, 0.3619, 0.09594, 0.3792, 0.1197, 0.3965, 0.1435, 0.4138, 0.1673, 0.4311, 0.1912, 0.4311, 0.1912, 0.3619, 0.09594, 0.3619, 0.4041, 0.3339, 0.4132, 0.306, 0.4222, 0.278, 0.4313, 0.25, 0.4404, 0.25, 0.4404, 0.3619, 0.4041, 0.06889, 0.3088, 0.06889, 0.2794, 0.06889, 0.25, 0.06889, 0.2206, 0.06889, 0.1912, 0.06889, 0.1912, 0.06889, 0.3088, 0.25, 0.05957, 0.278, 0.06866, 0.306, 0.07775, 0.3339, 0.08685, 0.3619, 0.09594, 0.3619, 0.09594, 0.25, 0.05957, 0.625, 1.0, 0.65, 1.0, 0.3965, 0.1435, 0.3792, 0.1197, 0.3339, 0.08685, 0.306, 0.07775, 0.3205, 0.03292, 0.3558, 0.04438, 0.775, 1.0, 0.8, 1.0, 0.8, 1.0, 0.775, 1.0, 0.4138, 0.3327, 0.4311, 0.3088, 0.4311, 0.2794, 0.4783, 0.2871, 0.8, 1.0, 0.6978, 0.861, 0.06889, 0.3088, 0.08618, 0.3327, 0.08618, 0.3327, 0.06889, 0.3088, 0.875, 1.0, 0.9, 1.0, 0.9, 1.0, 0.875, 1.0, 0.194, 0.4222, 0.222, 0.4313, 0.02723, 0.861, 0.05447, 0.7221, 0.3339, 0.4132, 0.3619, 0.4041, 0.3792, 0.3803, 0.4933, 0.5831, 0.3911, 0.4442, 0.3558, 0.4556, 0.06889, 0.1912, 0.06889, 0.2206, 0.06889, 0.2206, 0.06889, 0.1912, 0.1035, 0.3565, 0.1208, 0.3803, 0.08714, 0.4142, 0.06534, 0.3842, 0.4311, 0.2206, 0.4311, 0.1912, 0.4138, 0.1673, 0.675, 1.0, 0.4783, 0.1758, 0.4783, 0.2129, 0.2853, 0.02146, 0.278, 0.06866, 0.278, 0.06866, 0.2853, 0.02146, 0.06889, 0.25, 0.06889, 0.2794, 0.1554, 0.794, 0.1109, 0.5879, 0.4, 1.0, 0.3625, 0.7525, 0.1661, 0.08685, 0.1381, 0.09594, 0.1208, 0.1197, 0.08714, 0.08584, 0.1381, 0.4041, 0.1661, 0.4132, 0.0817, 0.5831, 0.1089, 0.4442, 0.08714, 0.4142, 0.1208, 0.3803, 0.06889, 0.2206, 0.06889, 0.25, 0.1109, 0.5879, 0.06631, 0.3819, 0.278, 0.4313, 0.306, 0.4222, 0.3205, 0.4671, 0.2853, 0.4785, 0.1035, 0.1435, 0.08618, 0.1673, 0.04354, 0.1458, 0.06534, 0.1158, 0.306, 0.07775, 0.278, 0.06866, 0.2853, 0.02146, 0.3205, 0.03292, 0.278, 0.06866, 0.25, 0.05957, 0.222, 0.06866, 0.2875, 0.2575, 0.25, 0.01, 0.2853, 0.02146, 0.975, 1.0, 1.0, 1.0, 1.0, 1.0, 0.975, 1.0, 0.06889, 0.3088, 0.08618, 0.3327, 0.04354, 0.3542, 0.2, 1.0, 0.1554, 0.794, 0.06889, 0.2794, 0.06889, 0.1912, 0.06889, 0.2206, 0.06631, 0.3819, 0.02175, 0.1758, 0.04354, 0.1458, 0.08618, 0.1673, 0.25, 0.4404, 0.278, 0.4313, 0.2853, 0.4785, -7.451e-08, 1.0, 0.02723, 0.861, 0.222, 0.4313, 0.1381, 0.09594, 0.1208, 0.1197, 0.1208, 0.1197, 0.1381, 0.09594, 0.306, 0.4222, 0.3339, 0.4132, 0.3558, 0.4556, 0.3205, 0.4671, 0.3965, 0.3565, 0.4138, 0.3327, 0.6978, 0.861, 0.5955, 0.7221, 0.08714, 0.4142, 0.1208, 0.3803, 0.1208, 0.3803, 0.08714, 0.4142, 0.4311, 0.25, 0.4311, 0.2206, 0.4783, 0.2129, 0.4783, 0.25, 0.3965, 0.1435, 0.65, 1.0, 0.675, 1.0, 0.4138, 0.1673, 0.278, 0.4313, 0.2853, 0.4785, 0.2853, 0.4785, 0.278, 0.4313, 0.1208, 0.3803, 0.1381, 0.4041, 0.1381, 0.4041, 0.1208, 0.3803, 0.1381, 0.4041, 0.1661, 0.4132, 0.1661, 0.4132, 0.1381, 0.4041, 0.675, 1.0, 0.7, 1.0, 0.7, 1.0, 0.675, 1.0, 0.9, 1.0, 0.925, 1.0, 0.925, 1.0, 0.9, 1.0, 0.1, 1.0, 0.125, 1.0, 0.125, 1.0, 0.1, 1.0, 0.575, 1.0, 0.6, 1.0, 0.6, 1.0, 0.575, 1.0, 0.3339, 0.4132, 0.3619, 0.4041, 0.3619, 0.4041, 0.3339, 0.4132, 0.278, 0.06866, 0.25, 0.05957, 0.25, 0.05957, 0.278, 0.06866, 0.3558, 0.4556, 0.3339, 0.4132, 0.3339, 0.4132, 0.3558, 0.4556, 0.475, 1.0, 0.5, 1.0, 0.5, 1.0, 0.475, 1.0, 0.04354, 0.1458, 0.08618, 0.1673, 0.08618, 0.1673, 0.04354, 0.1458, 0.8, 1.0, 0.825, 1.0, 0.825, 1.0, 0.8, 1.0, 0.375, 1.0, 0.4, 1.0, 0.4, 1.0, 0.375, 1.0, 0.08618, 0.3327, 0.04354, 0.3542, 0.04354, 0.3542, 0.08618, 0.3327, 0.4138, 0.3327, 0.4311, 0.3088, 0.4311, 0.3088, 0.4138, 0.3327, 0.275, 1.0, 0.3, 1.0, 0.3, 1.0, 0.275, 1.0, 0.08618, 0.1673, 0.06889, 0.1912, 0.06889, 0.1912, 0.08618, 0.1673, 0.6978, 0.861, 0.4138, 0.3327, 0.4138, 0.3327, 0.6978, 0.861, 0.175, 1.0, 0.2, 1.0, 0.2, 1.0, 0.175, 1.0, 0.5, 1.0, 0.525, 1.0, 0.525, 1.0, 0.5, 1.0, 0.3, 1.0, 0.325, 1.0, 0.325, 1.0, 0.3, 1.0, 0.075, 1.0, 0.1, 1.0, 0.1, 1.0, 0.075, 1.0, 0.1208, 0.1197, 0.08714, 0.08584, 0.08714, 0.08584, 0.1208, 0.1197, 0.4311, 0.2794, 0.4783, 0.2871, 0.4783, 0.2871, 0.4311, 0.2794, 0.1554, 0.794, 0.06889, 0.2794, 0.06889, 0.2794, 0.1554, 0.794, 0.02723, 0.861, 0.222, 0.4313, 0.222, 0.4313, 0.02723, 0.861, 0.7, 1.0, 0.725, 1.0, 0.725, 1.0, 0.7, 1.0, 0.6, 1.0, 0.625, 1.0, 0.625, 1.0, 0.6, 1.0, 0.3792, 0.1197, 0.3619, 0.09594, 0.3619, 0.09594, 0.3792, 0.1197, 0.625, 1.0, 0.3792, 0.1197, 0.3792, 0.1197, 0.625, 1.0, 0.4311, 0.2206, 0.4311, 0.1912, 0.4311, 0.1912, 0.4311, 0.2206, 0.4783, 0.2129, 0.4311, 0.2206, 0.4311, 0.2206, 0.4783, 0.2129, 0.3339, 0.08685, 0.3558, 0.04438, 0.3558, 0.04438, 0.3339, 0.08685, 0.3625, 0.7525, 0.1661, 0.08685, 0.1661, 0.08685, 0.3625, 0.7525, 0.222, 0.06866, 0.2875, 0.2575, 0.2875, 0.2575, 0.222, 0.06866, 0.222, 0.4313, 0.25, 0.4404, 0.25, 0.4404, 0.222, 0.4313, 0.4138, 0.1673, 0.675, 1.0, 0.675, 1.0, 0.4138, 0.1673, 0.06889, 0.2794, 0.06889, 0.3088, 0.06889, 0.3088, 0.06889, 0.2794, -7.451e-08, 1.0, 0.025, 1.0, 0.025, 1.0, -7.451e-08, 1.0, 0.1661, 0.08685, 0.1381, 0.09594, 0.1381, 0.09594, 0.1661, 0.08685, 0.25, 0.4404, 0.278, 0.4313, 0.278, 0.4313, 0.25, 0.4404, 0.1661, 0.4132, 0.0817, 0.5831, 0.0817, 0.5831, 0.1661, 0.4132, 0.3619, 0.4041, 0.3792, 0.3803, 0.3792, 0.3803, 0.3619, 0.4041, 0.2, 1.0, 0.225, 1.0, 0.225, 1.0, 0.2, 1.0, 0.4311, 0.3088, 0.4311, 0.2794, 0.4311, 0.2794, 0.4311, 0.3088, 0.06889, 0.2206, 0.06631, 0.3819, 0.06631, 0.3819, 0.06889, 0.2206, 0.4, 1.0, 0.425, 1.0, 0.425, 1.0, 0.4, 1.0, 0.4311, 0.1912, 0.4138, 0.1673, 0.4138, 0.1673, 0.4311, 0.1912, 0.3619, 0.09594, 0.3339, 0.08685, 0.3339, 0.08685, 0.3619, 0.09594, 0.25, 0.05957, 0.222, 0.06866, 0.222, 0.06866, 0.25, 0.05957])
me_cylinder_005.materials.append(mat_towerwall)
me_cylinder_005.materials.append(mat_edges)
me_cylinder_005.use_remesh_fix_poles = True
me_cylinder_005.use_remesh_preserve_attributes = False
me_cylinder_005.update()
me_cube = bpy.data.meshes.new('Cube')
me_cube.from_pydata([(-1.0, -1.0, -1.0), (-1.0, -1.0, 1.0), (-1.0, 1.0, -1.0), (-1.0, 1.0, 1.0), (1.0, -1.0, -1.0), (1.0, -1.0, 1.0), (1.0, 1.0, -1.0), (1.0, 1.0, 1.0)], [], [(0, 1, 3, 2), (2, 3, 7, 6), (6, 7, 5, 4), (4, 5, 1, 0), (2, 6, 4, 0), (7, 3, 1, 5)])
_uv = me_cube.uv_layers.new(name='UVMap')
_uv.uv.foreach_set('vector', [0.375, 0.0, 0.625, 0.0, 0.625, 0.25, 0.375, 0.25, 0.375, 0.25, 0.625, 0.25, 0.625, 0.5, 0.375, 0.5, 0.375, 0.5, 0.625, 0.5, 0.625, 0.75, 0.375, 0.75, 0.375, 0.75, 0.625, 0.75, 0.625, 1.0, 0.375, 1.0, 0.125, 0.5, 0.375, 0.5, 0.375, 0.75, 0.125, 0.75, 0.625, 0.5, 0.875, 0.5, 0.875, 0.75, 0.625, 0.75])
me_cube.materials.append(mat_brick01)
me_cube.use_remesh_fix_poles = True
me_cube.use_remesh_preserve_attributes = False
me_cube.update()
me_cube_002 = bpy.data.meshes.new('Cube.002')
me_cube_002.from_pydata([(-1.0, -1.0, -1.0), (-1.0, -1.0, 1.0), (-1.0, 1.0, -1.0), (-1.0, 1.0, 1.0), (1.0, -1.0, -1.0), (1.0, -1.0, 1.0), (1.0, 1.0, -1.0), (1.0, 1.0, 1.0)], [], [(0, 1, 3, 2), (2, 3, 7, 6), (6, 7, 5, 4), (4, 5, 1, 0), (2, 6, 4, 0), (7, 3, 1, 5)])
_uv = me_cube_002.uv_layers.new(name='UVMap')
_uv.uv.foreach_set('vector', [0.375, 0.0, 0.625, 0.0, 0.625, 0.25, 0.375, 0.25, 0.375, 0.25, 0.625, 0.25, 0.625, 0.5, 0.375, 0.5, 0.375, 0.5, 0.625, 0.5, 0.625, 0.75, 0.375, 0.75, 0.375, 0.75, 0.625, 0.75, 0.625, 1.0, 0.375, 1.0, 0.125, 0.5, 0.375, 0.5, 0.375, 0.75, 0.125, 0.75, 0.625, 0.5, 0.875, 0.5, 0.875, 0.75, 0.625, 0.75])
me_cube_002.materials.append(mat_brick01)
me_cube_002.use_remesh_fix_poles = True
me_cube_002.use_remesh_preserve_attributes = False
me_cube_002.update()
me_cube_003 = bpy.data.meshes.new('Cube.003')
me_cube_003.from_pydata([(-1.0, -1.0, -1.0), (-1.0, -1.0, 1.0), (-1.0, 1.0, -1.0), (-1.0, 1.0, 1.0), (1.0, -1.0, -1.0), (1.0, -1.0, 1.0), (1.0, 1.0, -1.0), (1.0, 1.0, 1.0)], [], [(0, 1, 3, 2), (2, 3, 7, 6), (6, 7, 5, 4), (4, 5, 1, 0), (2, 6, 4, 0), (7, 3, 1, 5)])
_uv = me_cube_003.uv_layers.new(name='UVMap')
_uv.uv.foreach_set('vector', [0.375, 0.0, 0.625, 0.0, 0.625, 0.25, 0.375, 0.25, 0.375, 0.25, 0.625, 0.25, 0.625, 0.5, 0.375, 0.5, 0.375, 0.5, 0.625, 0.5, 0.625, 0.75, 0.375, 0.75, 0.375, 0.75, 0.625, 0.75, 0.625, 1.0, 0.375, 1.0, 0.125, 0.5, 0.375, 0.5, 0.375, 0.75, 0.125, 0.75, 0.625, 0.5, 0.875, 0.5, 0.875, 0.75, 0.625, 0.75])
me_cube_003.materials.append(mat_brick01)
me_cube_003.use_remesh_fix_poles = True
me_cube_003.use_remesh_preserve_attributes = False
me_cube_003.update()
me_cube_004 = bpy.data.meshes.new('Cube.004')
me_cube_004.from_pydata([(-1.0, -1.0, -1.0), (-1.0, -1.0, 1.0), (-1.0, 1.0, -1.0), (-1.0, 1.0, 1.0), (1.0, -1.0, -1.0), (1.0, -1.0, 1.0), (1.0, 1.0, -1.0), (1.0, 1.0, 1.0)], [], [(0, 1, 3, 2), (2, 3, 7, 6), (6, 7, 5, 4), (4, 5, 1, 0), (2, 6, 4, 0), (7, 3, 1, 5)])
_uv = me_cube_004.uv_layers.new(name='UVMap')
_uv.uv.foreach_set('vector', [0.375, 0.0, 0.625, 0.0, 0.625, 0.25, 0.375, 0.25, 0.375, 0.25, 0.625, 0.25, 0.625, 0.5, 0.375, 0.5, 0.375, 0.5, 0.625, 0.5, 0.625, 0.75, 0.375, 0.75, 0.375, 0.75, 0.625, 0.75, 0.625, 1.0, 0.375, 1.0, 0.125, 0.5, 0.375, 0.5, 0.375, 0.75, 0.125, 0.75, 0.625, 0.5, 0.875, 0.5, 0.875, 0.75, 0.625, 0.75])
me_cube_004.materials.append(mat_brick01)
me_cube_004.use_remesh_fix_poles = True
me_cube_004.use_remesh_preserve_attributes = False
me_cube_004.update()
me_cube_005 = bpy.data.meshes.new('Cube.005')
me_cube_005.from_pydata([(-1.0, -1.0, -1.0), (-1.0, -1.0, 1.0), (-1.0, 1.0, -1.0), (-1.0, 1.0, 1.0), (1.0, -1.0, -1.0), (1.0, -1.0, 1.0), (1.0, 1.0, -1.0), (1.0, 1.0, 1.0)], [], [(0, 1, 3, 2), (2, 3, 7, 6), (6, 7, 5, 4), (4, 5, 1, 0), (2, 6, 4, 0), (7, 3, 1, 5)])
_uv = me_cube_005.uv_layers.new(name='UVMap')
_uv.uv.foreach_set('vector', [0.375, 0.0, 0.625, 0.0, 0.625, 0.25, 0.375, 0.25, 0.375, 0.25, 0.625, 0.25, 0.625, 0.5, 0.375, 0.5, 0.375, 0.5, 0.625, 0.5, 0.625, 0.75, 0.375, 0.75, 0.375, 0.75, 0.625, 0.75, 0.625, 1.0, 0.375, 1.0, 0.125, 0.5, 0.375, 0.5, 0.375, 0.75, 0.125, 0.75, 0.625, 0.5, 0.875, 0.5, 0.875, 0.75, 0.625, 0.75])
me_cube_005.materials.append(mat_brick01)
me_cube_005.use_remesh_fix_poles = True
me_cube_005.use_remesh_preserve_attributes = False
me_cube_005.update()
me_cube_006 = bpy.data.meshes.new('Cube.006')
me_cube_006.from_pydata([(-1.0, -1.0, -1.0), (-1.0, -1.0, 1.0), (-1.0, 1.0, -1.0), (-1.0, 1.0, 1.0), (1.0, -1.0, -1.0), (1.0, -1.0, 1.0), (1.0, 1.0, -1.0), (1.0, 1.0, 1.0)], [], [(0, 1, 3, 2), (2, 3, 7, 6), (6, 7, 5, 4), (4, 5, 1, 0), (2, 6, 4, 0), (7, 3, 1, 5)])
_uv = me_cube_006.uv_layers.new(name='UVMap')
_uv.uv.foreach_set('vector', [0.375, 0.0, 0.625, 0.0, 0.625, 0.25, 0.375, 0.25, 0.375, 0.25, 0.625, 0.25, 0.625, 0.5, 0.375, 0.5, 0.375, 0.5, 0.625, 0.5, 0.625, 0.75, 0.375, 0.75, 0.375, 0.75, 0.625, 0.75, 0.625, 1.0, 0.375, 1.0, 0.125, 0.5, 0.375, 0.5, 0.375, 0.75, 0.125, 0.75, 0.625, 0.5, 0.875, 0.5, 0.875, 0.75, 0.625, 0.75])
me_cube_006.materials.append(mat_brick01)
me_cube_006.use_remesh_fix_poles = True
me_cube_006.use_remesh_preserve_attributes = False
me_cube_006.update()
me_cube_001 = bpy.data.meshes.new('Cube.001')
me_cube_001.from_pydata([(-1.0, -1.0, -1.0), (-1.0, -1.0, 1.0), (-1.0, 1.0, -1.0), (-1.0, 1.0, 1.0), (1.0, -1.0, -1.0), (1.0, -1.0, 1.0), (1.0, 1.0, -1.0), (1.0, 1.0, 1.0)], [], [(0, 1, 3, 2), (2, 3, 7, 6), (6, 7, 5, 4), (4, 5, 1, 0), (2, 6, 4, 0), (7, 3, 1, 5)])
_uv = me_cube_001.uv_layers.new(name='UVMap')
_uv.uv.foreach_set('vector', [0.375, 0.0, 0.625, 0.0, 0.625, 0.25, 0.375, 0.25, 0.375, 0.25, 0.625, 0.25, 0.625, 0.5, 0.375, 0.5, 0.375, 0.5, 0.625, 0.5, 0.625, 0.75, 0.375, 0.75, 0.375, 0.75, 0.625, 0.75, 0.625, 1.0, 0.375, 1.0, 0.125, 0.5, 0.375, 0.5, 0.375, 0.75, 0.125, 0.75, 0.625, 0.5, 0.875, 0.5, 0.875, 0.75, 0.625, 0.75])
me_cube_001.materials.append(mat_brick01)
me_cube_001.use_remesh_fix_poles = True
me_cube_001.use_remesh_preserve_attributes = False
me_cube_001.update()
me_cube_009 = bpy.data.meshes.new('Cube.009')
me_cube_009.from_pydata([(-1.0, -1.0, -1.0), (-1.0, -1.0, 1.0), (-1.0, 1.0, -1.0), (-1.0, 1.0, 1.0), (1.0, -1.0, -1.0), (1.0, -1.0, 1.0), (1.0, 1.0, -1.0), (1.0, 1.0, 1.0)], [], [(0, 1, 3, 2), (2, 3, 7, 6), (6, 7, 5, 4), (4, 5, 1, 0), (2, 6, 4, 0), (7, 3, 1, 5)])
_uv = me_cube_009.uv_layers.new(name='UVMap')
_uv.uv.foreach_set('vector', [0.375, 0.0, 0.625, 0.0, 0.625, 0.25, 0.375, 0.25, 0.375, 0.25, 0.625, 0.25, 0.625, 0.5, 0.375, 0.5, 0.375, 0.5, 0.625, 0.5, 0.625, 0.75, 0.375, 0.75, 0.375, 0.75, 0.625, 0.75, 0.625, 1.0, 0.375, 1.0, 0.125, 0.5, 0.375, 0.5, 0.375, 0.75, 0.125, 0.75, 0.625, 0.5, 0.875, 0.5, 0.875, 0.75, 0.625, 0.75])
me_cube_009.materials.append(mat_brick01_007)
me_cube_009.use_remesh_fix_poles = True
me_cube_009.use_remesh_preserve_attributes = False
me_cube_009.update()
me_cube_010 = bpy.data.meshes.new('Cube.010')
me_cube_010.from_pydata([(-1.0, -1.0, -1.0), (-1.0, -1.0, 1.0), (-1.0, 1.0, -1.0), (-1.0, 1.0, 1.0), (1.0, -1.0, -1.0), (1.0, -1.0, 1.0), (1.0, 1.0, -1.0), (1.0, 1.0, 1.0)], [], [(0, 1, 3, 2), (2, 3, 7, 6), (6, 7, 5, 4), (4, 5, 1, 0), (2, 6, 4, 0), (7, 3, 1, 5)])
_uv = me_cube_010.uv_layers.new(name='UVMap')
_uv.uv.foreach_set('vector', [0.375, 0.0, 0.625, 0.0, 0.625, 0.25, 0.375, 0.25, 0.375, 0.25, 0.625, 0.25, 0.625, 0.5, 0.375, 0.5, 0.375, 0.5, 0.625, 0.5, 0.625, 0.75, 0.375, 0.75, 0.375, 0.75, 0.625, 0.75, 0.625, 1.0, 0.375, 1.0, 0.125, 0.5, 0.375, 0.5, 0.375, 0.75, 0.125, 0.75, 0.625, 0.5, 0.875, 0.5, 0.875, 0.75, 0.625, 0.75])
me_cube_010.materials.append(mat_brick01_008)
me_cube_010.use_remesh_fix_poles = True
me_cube_010.use_remesh_preserve_attributes = False
me_cube_010.update()
me_cube_011 = bpy.data.meshes.new('Cube.011')
me_cube_011.from_pydata([(-1.0, -1.0, -1.0), (-1.0, -1.0, 1.0), (-1.0, 1.0, -1.0), (-1.0, 1.0, 1.0), (1.0, -1.0, -1.0), (1.0, -1.0, 1.0), (1.0, 1.0, -1.0), (1.0, 1.0, 1.0)], [], [(0, 1, 3, 2), (2, 3, 7, 6), (6, 7, 5, 4), (4, 5, 1, 0), (2, 6, 4, 0), (7, 3, 1, 5)])
_uv = me_cube_011.uv_layers.new(name='UVMap')
_uv.uv.foreach_set('vector', [0.375, 0.0, 0.625, 0.0, 0.625, 0.25, 0.375, 0.25, 0.375, 0.25, 0.625, 0.25, 0.625, 0.5, 0.375, 0.5, 0.375, 0.5, 0.625, 0.5, 0.625, 0.75, 0.375, 0.75, 0.375, 0.75, 0.625, 0.75, 0.625, 1.0, 0.375, 1.0, 0.125, 0.5, 0.375, 0.5, 0.375, 0.75, 0.125, 0.75, 0.625, 0.5, 0.875, 0.5, 0.875, 0.75, 0.625, 0.75])
me_cube_011.materials.append(mat_brick01_009)
me_cube_011.use_remesh_fix_poles = True
me_cube_011.use_remesh_preserve_attributes = False
me_cube_011.update()
me_cube_013 = bpy.data.meshes.new('Cube.013')
me_cube_013.from_pydata([(-1.0, -1.0, -1.0), (-1.0, -1.0, 1.0), (-1.0, 1.0, -1.0), (-1.0, 1.0, 1.0), (1.0, -1.0, -1.0), (1.0, -1.0, 1.0), (1.0, 1.0, -1.0), (1.0, 1.0, 1.0), (-6.336, -25.0, -0.8931), (-6.823, -22.05, -1.027), (-7.875, -25.0, 1.087), (-7.978, -22.05, 1.22), (-8.465, -22.05, 1.087), (-6.336, 25.0, -0.8931), (-6.823, 22.05, -1.027), (-7.978, 22.05, 1.22), (-7.875, 25.0, 1.087), (-8.465, 22.05, 1.087), (2.478, -25.0, -0.8793), (0.8357, -22.05, 1.234), (0.9388, -25.0, 1.101), (2.478, 25.0, -0.8793), (0.8357, 22.05, 1.234), (0.9388, 25.0, 1.101), (3.113, -20.4, -0.9369), (2.869, -22.63, -0.9853), (1.586, -20.4, 1.028), (1.191, -22.82, 1.137), (3.113, 20.4, -0.9369), (2.869, 22.63, -0.9853), (1.586, 20.4, 1.028), (1.191, 22.82, 1.137), (-1.357, 20.4, 1.024), (0.1697, 20.4, -0.9416), (-1.357, -20.4, 1.024), (0.1697, -20.4, -0.9416), (-1.0, 21.0, -0.03371), (-1.0, -21.0, -0.03371), (-1.0, 21.0, 0.03371), (-1.0, -21.0, 0.03371), (1.0, 21.0, -0.03371), (1.0, -21.0, -0.03371), (1.0, 21.0, 0.03371), (1.0, -21.0, 0.03371)], [], [(0, 1, 3, 2), (2, 3, 7, 6), (6, 7, 5, 4), (4, 5, 1, 0), (2, 6, 4, 0), (7, 3, 1, 5), (18, 20, 10, 8), (22, 19, 27, 31), (22, 15, 11, 19), (9, 12, 17, 14), (13, 16, 23, 21), (10, 11, 12), (15, 16, 17), (31, 29, 21, 23), (8, 10, 12, 9), (11, 15, 17, 12), (16, 13, 14, 17), (22, 31, 23), (15, 22, 23, 16), (29, 14, 13, 21), (19, 20, 27), (14, 29, 25, 9), (20, 18, 25, 27), (19, 11, 10, 20), (30, 26, 34, 32), (30, 28, 29, 31), (26, 30, 31, 27), (24, 26, 27, 25), (28, 24, 25, 29), (9, 25, 18, 8), (33, 32, 34, 35), (28, 30, 32, 33), (24, 28, 33, 35), (26, 24, 35, 34), (36, 37, 39, 38), (38, 39, 43, 42), (42, 43, 41, 40), (40, 41, 37, 36), (38, 42, 40, 36), (43, 39, 37, 41)])
me_cube_013.polygons.foreach_set('material_index', [0, 0, 0, 0, 0, 0, 0, 0, 0, 0, 0, 0, 0, 0, 0, 0, 0, 0, 0, 0, 0, 0, 0, 0, 0, 0, 0, 0, 0, 0, 1, 0, 0, 0, 2, 2, 2, 2, 2, 2])
_uv = me_cube_013.uv_layers.new(name='UVMap')
_uv.uv.foreach_set('vector', [0.375, 0.0, 0.625, 0.0, 0.625, 0.25, 0.375, 0.25, 0.375, 0.25, 0.625, 0.25, 0.625, 0.5, 0.375, 0.5, 0.375, 0.5, 0.625, 0.5, 0.625, 0.75, 0.375, 0.75, 0.375, 0.75, 0.625, 0.75, 0.625, 1.0, 0.375, 1.0, 0.125, 0.5, 0.375, 0.5, 0.375, 0.75, 0.125, 0.75, 0.625, 0.5, 0.875, 0.5, 0.875, 0.75, 0.625, 0.75, 0.3898, 0.7648, 0.6102, 0.7648, 0.6102, 0.9852, 0.3898, 0.9852, 0.6398, 0.5148, 0.6398, 0.7352, 0.6219, 0.7391, 0.6219, 0.5109, 0.6398, 0.5148, 0.8602, 0.5148, 0.8602, 0.7352, 0.6398, 0.7352, 0.375, 0.01476, 0.6102, 0.01476, 0.6102, 0.2352, 0.375, 0.2352, 0.3898, 0.2648, 0.6102, 0.2648, 0.6102, 0.4852, 0.3898, 0.4852, 0.6102, 0.9852, 0.625, 0.9852, 0.6102, 1.0, 0.625, 0.2648, 0.625, 0.2648, 0.6102, 0.25, 0.6141, 0.5031, 0.3779, 0.5048, 0.3898, 0.4852, 0.6102, 0.4852, 0.3898, 0.9852, 0.6102, 0.9852, 0.6102, 1.0, 0.375, 1.0, 0.8602, 0.7352, 0.8602, 0.5148, 0.875, 0.5148, 0.875, 0.7352, 0.6102, 0.2648, 0.3898, 0.2648, 0.375, 0.2352, 0.6102, 0.2352, 0.6398, 0.5148, 0.6328, 0.5109, 0.6398, 0.5, 0.625, 0.2648, 0.625, 0.4852, 0.6102, 0.4852, 0.6102, 0.2648, 0.3779, 0.493, 0.375, 0.25, 0.3898, 0.2648, 0.3898, 0.4852, 0.625, 0.7648, 0.625, 0.7648, 0.618, 0.7578, 0.125, 0.5148, 0.368, 0.5118, 0.368, 0.7382, 0.125, 0.7352, 0.6102, 0.7648, 0.3898, 0.7648, 0.3779, 0.7452, 0.6141, 0.7469, 0.625, 0.7648, 0.625, 0.9852, 0.6102, 0.9852, 0.6102, 0.7648, 0.602, 0.523, 0.602, 0.727, 0.602, 0.727, 0.602, 0.523, 0.602, 0.523, 0.3832, 0.523, 0.3779, 0.5048, 0.6141, 0.5031, 0.602, 0.727, 0.602, 0.523, 0.6219, 0.5109, 0.6219, 0.7391, 0.3832, 0.727, 0.602, 0.727, 0.6141, 0.7469, 0.3779, 0.7452, 0.3832, 0.523, 0.3832, 0.727, 0.368, 0.7382, 0.368, 0.5118, 0.375, 1.0, 0.3779, 0.757, 0.3898, 0.7648, 0.3898, 0.9852, 0.3832, 0.523, 0.602, 0.523, 0.602, 0.727, 0.3832, 0.727, 0.3832, 0.523, 0.602, 0.523, 0.602, 0.523, 0.3832, 0.523, 0.3832, 0.727, 0.3832, 0.523, 0.3832, 0.523, 0.3832, 0.727, 0.602, 0.727, 0.3832, 0.727, 0.3832, 0.727, 0.602, 0.727, 0.375, 0.0, 0.625, 0.0, 0.625, 0.25, 0.375, 0.25, 0.375, 0.25, 0.625, 0.25, 0.625, 0.5, 0.375, 0.5, 0.375, 0.5, 0.625, 0.5, 0.625, 0.75, 0.375, 0.75, 0.375, 0.75, 0.625, 0.75, 0.625, 1.0, 0.375, 1.0, 0.125, 0.5, 0.375, 0.5, 0.375, 0.75, 0.125, 0.75, 0.625, 0.5, 0.875, 0.5, 0.875, 0.75, 0.625, 0.75])
me_cube_013.materials.append(mat_window)
me_cube_013.materials.append(mat_glass)
me_cube_013.materials.append(mat_window_001)
me_cube_013.use_remesh_fix_poles = True
me_cube_013.use_remesh_preserve_attributes = False
me_cube_013.update()
me_cube_018 = bpy.data.meshes.new('Cube.018')
me_cube_018.from_pydata([(-1.0, -1.0, -1.0), (-1.0, -1.0, 1.0), (-1.0, 1.0, -1.0), (-1.0, 1.0, 1.0), (1.0, -1.0, -1.0), (1.0, -1.0, 1.0), (1.0, 1.0, -1.0), (1.0, 1.0, 1.0), (-6.336, -25.0, -0.8931), (-6.823, -22.05, -1.027), (-7.875, -25.0, 1.087), (-7.978, -22.05, 1.22), (-8.465, -22.05, 1.087), (-6.336, 25.0, -0.8931), (-6.823, 22.05, -1.027), (-7.978, 22.05, 1.22), (-7.875, 25.0, 1.087), (-8.465, 22.05, 1.087), (2.478, -25.0, -0.8793), (0.8357, -22.05, 1.234), (0.9388, -25.0, 1.101), (2.478, 25.0, -0.8793), (0.8357, 22.05, 1.234), (0.9388, 25.0, 1.101), (3.113, -20.4, -0.9369), (2.869, -22.63, -0.9853), (1.586, -20.4, 1.028), (1.191, -22.82, 1.137), (3.113, 20.4, -0.9369), (2.869, 22.63, -0.9853), (1.586, 20.4, 1.028), (1.191, 22.82, 1.137), (-1.357, 20.4, 1.024), (0.1697, 20.4, -0.9416), (-1.357, -20.4, 1.024), (0.1697, -20.4, -0.9416), (-1.0, 21.0, -0.03371), (-1.0, -21.0, -0.03371), (-1.0, 21.0, 0.03371), (-1.0, -21.0, 0.03371), (1.0, 21.0, -0.03371), (1.0, -21.0, -0.03371), (1.0, 21.0, 0.03371), (1.0, -21.0, 0.03371)], [], [(0, 1, 3, 2), (2, 3, 7, 6), (6, 7, 5, 4), (4, 5, 1, 0), (2, 6, 4, 0), (7, 3, 1, 5), (18, 20, 10, 8), (22, 19, 27, 31), (22, 15, 11, 19), (9, 12, 17, 14), (13, 16, 23, 21), (10, 11, 12), (15, 16, 17), (31, 29, 21, 23), (8, 10, 12, 9), (11, 15, 17, 12), (16, 13, 14, 17), (22, 31, 23), (15, 22, 23, 16), (29, 14, 13, 21), (19, 20, 27), (14, 29, 25, 9), (20, 18, 25, 27), (19, 11, 10, 20), (30, 26, 34, 32), (30, 28, 29, 31), (26, 30, 31, 27), (24, 26, 27, 25), (28, 24, 25, 29), (9, 25, 18, 8), (33, 32, 34, 35), (28, 30, 32, 33), (24, 28, 33, 35), (26, 24, 35, 34), (36, 37, 39, 38), (38, 39, 43, 42), (42, 43, 41, 40), (40, 41, 37, 36), (38, 42, 40, 36), (43, 39, 37, 41)])
me_cube_018.polygons.foreach_set('material_index', [0, 0, 0, 0, 0, 0, 0, 0, 0, 0, 0, 0, 0, 0, 0, 0, 0, 0, 0, 0, 0, 0, 0, 0, 0, 0, 0, 0, 0, 0, 1, 0, 0, 0, 2, 2, 2, 2, 2, 2])
_uv = me_cube_018.uv_layers.new(name='UVMap')
_uv.uv.foreach_set('vector', [0.375, 0.0, 0.625, 0.0, 0.625, 0.25, 0.375, 0.25, 0.375, 0.25, 0.625, 0.25, 0.625, 0.5, 0.375, 0.5, 0.375, 0.5, 0.625, 0.5, 0.625, 0.75, 0.375, 0.75, 0.375, 0.75, 0.625, 0.75, 0.625, 1.0, 0.375, 1.0, 0.125, 0.5, 0.375, 0.5, 0.375, 0.75, 0.125, 0.75, 0.625, 0.5, 0.875, 0.5, 0.875, 0.75, 0.625, 0.75, 0.3898, 0.7648, 0.6102, 0.7648, 0.6102, 0.9852, 0.3898, 0.9852, 0.6398, 0.5148, 0.6398, 0.7352, 0.6219, 0.7391, 0.6219, 0.5109, 0.6398, 0.5148, 0.8602, 0.5148, 0.8602, 0.7352, 0.6398, 0.7352, 0.375, 0.01476, 0.6102, 0.01476, 0.6102, 0.2352, 0.375, 0.2352, 0.3898, 0.2648, 0.6102, 0.2648, 0.6102, 0.4852, 0.3898, 0.4852, 0.6102, 0.9852, 0.625, 0.9852, 0.6102, 1.0, 0.625, 0.2648, 0.625, 0.2648, 0.6102, 0.25, 0.6141, 0.5031, 0.3779, 0.5048, 0.3898, 0.4852, 0.6102, 0.4852, 0.3898, 0.9852, 0.6102, 0.9852, 0.6102, 1.0, 0.375, 1.0, 0.8602, 0.7352, 0.8602, 0.5148, 0.875, 0.5148, 0.875, 0.7352, 0.6102, 0.2648, 0.3898, 0.2648, 0.375, 0.2352, 0.6102, 0.2352, 0.6398, 0.5148, 0.6328, 0.5109, 0.6398, 0.5, 0.625, 0.2648, 0.625, 0.4852, 0.6102, 0.4852, 0.6102, 0.2648, 0.3779, 0.493, 0.375, 0.25, 0.3898, 0.2648, 0.3898, 0.4852, 0.625, 0.7648, 0.625, 0.7648, 0.618, 0.7578, 0.125, 0.5148, 0.368, 0.5118, 0.368, 0.7382, 0.125, 0.7352, 0.6102, 0.7648, 0.3898, 0.7648, 0.3779, 0.7452, 0.6141, 0.7469, 0.625, 0.7648, 0.625, 0.9852, 0.6102, 0.9852, 0.6102, 0.7648, 0.602, 0.523, 0.602, 0.727, 0.602, 0.727, 0.602, 0.523, 0.602, 0.523, 0.3832, 0.523, 0.3779, 0.5048, 0.6141, 0.5031, 0.602, 0.727, 0.602, 0.523, 0.6219, 0.5109, 0.6219, 0.7391, 0.3832, 0.727, 0.602, 0.727, 0.6141, 0.7469, 0.3779, 0.7452, 0.3832, 0.523, 0.3832, 0.727, 0.368, 0.7382, 0.368, 0.5118, 0.375, 1.0, 0.3779, 0.757, 0.3898, 0.7648, 0.3898, 0.9852, 0.3832, 0.523, 0.602, 0.523, 0.602, 0.727, 0.3832, 0.727, 0.3832, 0.523, 0.602, 0.523, 0.602, 0.523, 0.3832, 0.523, 0.3832, 0.727, 0.3832, 0.523, 0.3832, 0.523, 0.3832, 0.727, 0.602, 0.727, 0.3832, 0.727, 0.3832, 0.727, 0.602, 0.727, 0.375, 0.0, 0.625, 0.0, 0.625, 0.25, 0.375, 0.25, 0.375, 0.25, 0.625, 0.25, 0.625, 0.5, 0.375, 0.5, 0.375, 0.5, 0.625, 0.5, 0.625, 0.75, 0.375, 0.75, 0.375, 0.75, 0.625, 0.75, 0.625, 1.0, 0.375, 1.0, 0.125, 0.5, 0.375, 0.5, 0.375, 0.75, 0.125, 0.75, 0.625, 0.5, 0.875, 0.5, 0.875, 0.75, 0.625, 0.75])
me_cube_018.materials.append(mat_window_004)
me_cube_018.materials.append(mat_glass_002)
me_cube_018.materials.append(mat_window_005)
me_cube_018.use_remesh_fix_poles = True
me_cube_018.use_remesh_preserve_attributes = False
me_cube_018.update()
me_cube_019 = bpy.data.meshes.new('Cube.019')
me_cube_019.from_pydata([(-1.0, -1.0, -1.0), (-1.0, -1.0, 1.0), (-1.0, 1.0, -1.0), (-1.0, 1.0, 1.0), (1.0, -1.0, -1.0), (1.0, -1.0, 1.0), (1.0, 1.0, -1.0), (1.0, 1.0, 1.0), (-6.336, -25.0, -0.8931), (-6.823, -22.05, -1.027), (-7.875, -25.0, 1.087), (-7.978, -22.05, 1.22), (-8.465, -22.05, 1.087), (-6.336, 25.0, -0.8931), (-6.823, 22.05, -1.027), (-7.978, 22.05, 1.22), (-7.875, 25.0, 1.087), (-8.465, 22.05, 1.087), (2.478, -25.0, -0.8793), (0.8357, -22.05, 1.234), (0.9388, -25.0, 1.101), (2.478, 25.0, -0.8793), (0.8357, 22.05, 1.234), (0.9388, 25.0, 1.101), (3.113, -20.4, -0.9369), (2.869, -22.63, -0.9853), (1.586, -20.4, 1.028), (1.191, -22.82, 1.137), (3.113, 20.4, -0.9369), (2.869, 22.63, -0.9853), (1.586, 20.4, 1.028), (1.191, 22.82, 1.137), (-1.357, 20.4, 1.024), (0.1697, 20.4, -0.9416), (-1.357, -20.4, 1.024), (0.1697, -20.4, -0.9416), (-1.0, 21.0, -0.03371), (-1.0, -21.0, -0.03371), (-1.0, 21.0, 0.03371), (-1.0, -21.0, 0.03371), (1.0, 21.0, -0.03371), (1.0, -21.0, -0.03371), (1.0, 21.0, 0.03371), (1.0, -21.0, 0.03371)], [], [(0, 1, 3, 2), (2, 3, 7, 6), (6, 7, 5, 4), (4, 5, 1, 0), (2, 6, 4, 0), (7, 3, 1, 5), (18, 20, 10, 8), (22, 19, 27, 31), (22, 15, 11, 19), (9, 12, 17, 14), (13, 16, 23, 21), (10, 11, 12), (15, 16, 17), (31, 29, 21, 23), (8, 10, 12, 9), (11, 15, 17, 12), (16, 13, 14, 17), (22, 31, 23), (15, 22, 23, 16), (29, 14, 13, 21), (19, 20, 27), (14, 29, 25, 9), (20, 18, 25, 27), (19, 11, 10, 20), (30, 26, 34, 32), (30, 28, 29, 31), (26, 30, 31, 27), (24, 26, 27, 25), (28, 24, 25, 29), (9, 25, 18, 8), (33, 32, 34, 35), (28, 30, 32, 33), (24, 28, 33, 35), (26, 24, 35, 34), (36, 37, 39, 38), (38, 39, 43, 42), (42, 43, 41, 40), (40, 41, 37, 36), (38, 42, 40, 36), (43, 39, 37, 41)])
me_cube_019.polygons.foreach_set('material_index', [0, 0, 0, 0, 0, 0, 0, 0, 0, 0, 0, 0, 0, 0, 0, 0, 0, 0, 0, 0, 0, 0, 0, 0, 0, 0, 0, 0, 0, 0, 1, 0, 0, 0, 2, 2, 2, 2, 2, 2])
_uv = me_cube_019.uv_layers.new(name='UVMap')
_uv.uv.foreach_set('vector', [0.375, 0.0, 0.625, 0.0, 0.625, 0.25, 0.375, 0.25, 0.375, 0.25, 0.625, 0.25, 0.625, 0.5, 0.375, 0.5, 0.375, 0.5, 0.625, 0.5, 0.625, 0.75, 0.375, 0.75, 0.375, 0.75, 0.625, 0.75, 0.625, 1.0, 0.375, 1.0, 0.125, 0.5, 0.375, 0.5, 0.375, 0.75, 0.125, 0.75, 0.625, 0.5, 0.875, 0.5, 0.875, 0.75, 0.625, 0.75, 0.3898, 0.7648, 0.6102, 0.7648, 0.6102, 0.9852, 0.3898, 0.9852, 0.6398, 0.5148, 0.6398, 0.7352, 0.6219, 0.7391, 0.6219, 0.5109, 0.6398, 0.5148, 0.8602, 0.5148, 0.8602, 0.7352, 0.6398, 0.7352, 0.375, 0.01476, 0.6102, 0.01476, 0.6102, 0.2352, 0.375, 0.2352, 0.3898, 0.2648, 0.6102, 0.2648, 0.6102, 0.4852, 0.3898, 0.4852, 0.6102, 0.9852, 0.625, 0.9852, 0.6102, 1.0, 0.625, 0.2648, 0.625, 0.2648, 0.6102, 0.25, 0.6141, 0.5031, 0.3779, 0.5048, 0.3898, 0.4852, 0.6102, 0.4852, 0.3898, 0.9852, 0.6102, 0.9852, 0.6102, 1.0, 0.375, 1.0, 0.8602, 0.7352, 0.8602, 0.5148, 0.875, 0.5148, 0.875, 0.7352, 0.6102, 0.2648, 0.3898, 0.2648, 0.375, 0.2352, 0.6102, 0.2352, 0.6398, 0.5148, 0.6328, 0.5109, 0.6398, 0.5, 0.625, 0.2648, 0.625, 0.4852, 0.6102, 0.4852, 0.6102, 0.2648, 0.3779, 0.493, 0.375, 0.25, 0.3898, 0.2648, 0.3898, 0.4852, 0.625, 0.7648, 0.625, 0.7648, 0.618, 0.7578, 0.125, 0.5148, 0.368, 0.5118, 0.368, 0.7382, 0.125, 0.7352, 0.6102, 0.7648, 0.3898, 0.7648, 0.3779, 0.7452, 0.6141, 0.7469, 0.625, 0.7648, 0.625, 0.9852, 0.6102, 0.9852, 0.6102, 0.7648, 0.602, 0.523, 0.602, 0.727, 0.602, 0.727, 0.602, 0.523, 0.602, 0.523, 0.3832, 0.523, 0.3779, 0.5048, 0.6141, 0.5031, 0.602, 0.727, 0.602, 0.523, 0.6219, 0.5109, 0.6219, 0.7391, 0.3832, 0.727, 0.602, 0.727, 0.6141, 0.7469, 0.3779, 0.7452, 0.3832, 0.523, 0.3832, 0.727, 0.368, 0.7382, 0.368, 0.5118, 0.375, 1.0, 0.3779, 0.757, 0.3898, 0.7648, 0.3898, 0.9852, 0.3832, 0.523, 0.602, 0.523, 0.602, 0.727, 0.3832, 0.727, 0.3832, 0.523, 0.602, 0.523, 0.602, 0.523, 0.3832, 0.523, 0.3832, 0.727, 0.3832, 0.523, 0.3832, 0.523, 0.3832, 0.727, 0.602, 0.727, 0.3832, 0.727, 0.3832, 0.727, 0.602, 0.727, 0.375, 0.0, 0.625, 0.0, 0.625, 0.25, 0.375, 0.25, 0.375, 0.25, 0.625, 0.25, 0.625, 0.5, 0.375, 0.5, 0.375, 0.5, 0.625, 0.5, 0.625, 0.75, 0.375, 0.75, 0.375, 0.75, 0.625, 0.75, 0.625, 1.0, 0.375, 1.0, 0.125, 0.5, 0.375, 0.5, 0.375, 0.75, 0.125, 0.75, 0.625, 0.5, 0.875, 0.5, 0.875, 0.75, 0.625, 0.75])
me_cube_019.materials.append(mat_window_006)
me_cube_019.materials.append(mat_glass_003)
me_cube_019.materials.append(mat_window_007)
me_cube_019.use_remesh_fix_poles = True
me_cube_019.use_remesh_preserve_attributes = False
me_cube_019.update()
me_cube_020 = bpy.data.meshes.new('Cube.020')
me_cube_020.from_pydata([(-1.0, -1.0, -1.0), (-1.0, -1.0, 1.0), (-1.0, 1.0, -1.0), (-1.0, 1.0, 1.0), (1.0, -1.0, -1.0), (1.0, -1.0, 1.0), (1.0, 1.0, -1.0), (1.0, 1.0, 1.0), (-6.336, -25.0, -0.8931), (-6.823, -22.05, -1.027), (-7.875, -25.0, 1.087), (-7.978, -22.05, 1.22), (-8.465, -22.05, 1.087), (-6.336, 25.0, -0.8931), (-6.823, 22.05, -1.027), (-7.978, 22.05, 1.22), (-7.875, 25.0, 1.087), (-8.465, 22.05, 1.087), (2.478, -25.0, -0.8793), (0.8357, -22.05, 1.234), (0.9388, -25.0, 1.101), (2.478, 25.0, -0.8793), (0.8357, 22.05, 1.234), (0.9388, 25.0, 1.101), (3.113, -20.4, -0.9369), (2.869, -22.63, -0.9853), (1.586, -20.4, 1.028), (1.191, -22.82, 1.137), (3.113, 20.4, -0.9369), (2.869, 22.63, -0.9853), (1.586, 20.4, 1.028), (1.191, 22.82, 1.137), (-1.357, 20.4, 1.024), (0.1697, 20.4, -0.9416), (-1.357, -20.4, 1.024), (0.1697, -20.4, -0.9416), (-1.0, 21.0, -0.03371), (-1.0, -21.0, -0.03371), (-1.0, 21.0, 0.03371), (-1.0, -21.0, 0.03371), (1.0, 21.0, -0.03371), (1.0, -21.0, -0.03371), (1.0, 21.0, 0.03371), (1.0, -21.0, 0.03371)], [], [(0, 1, 3, 2), (2, 3, 7, 6), (6, 7, 5, 4), (4, 5, 1, 0), (2, 6, 4, 0), (7, 3, 1, 5), (18, 20, 10, 8), (22, 19, 27, 31), (22, 15, 11, 19), (9, 12, 17, 14), (13, 16, 23, 21), (10, 11, 12), (15, 16, 17), (31, 29, 21, 23), (8, 10, 12, 9), (11, 15, 17, 12), (16, 13, 14, 17), (22, 31, 23), (15, 22, 23, 16), (29, 14, 13, 21), (19, 20, 27), (14, 29, 25, 9), (20, 18, 25, 27), (19, 11, 10, 20), (30, 26, 34, 32), (30, 28, 29, 31), (26, 30, 31, 27), (24, 26, 27, 25), (28, 24, 25, 29), (9, 25, 18, 8), (33, 32, 34, 35), (28, 30, 32, 33), (24, 28, 33, 35), (26, 24, 35, 34), (36, 37, 39, 38), (38, 39, 43, 42), (42, 43, 41, 40), (40, 41, 37, 36), (38, 42, 40, 36), (43, 39, 37, 41)])
me_cube_020.polygons.foreach_set('material_index', [0, 0, 0, 0, 0, 0, 0, 0, 0, 0, 0, 0, 0, 0, 0, 0, 0, 0, 0, 0, 0, 0, 0, 0, 0, 0, 0, 0, 0, 0, 1, 0, 0, 0, 2, 2, 2, 2, 2, 2])
_uv = me_cube_020.uv_layers.new(name='UVMap')
_uv.uv.foreach_set('vector', [0.375, 0.0, 0.625, 0.0, 0.625, 0.25, 0.375, 0.25, 0.375, 0.25, 0.625, 0.25, 0.625, 0.5, 0.375, 0.5, 0.375, 0.5, 0.625, 0.5, 0.625, 0.75, 0.375, 0.75, 0.375, 0.75, 0.625, 0.75, 0.625, 1.0, 0.375, 1.0, 0.125, 0.5, 0.375, 0.5, 0.375, 0.75, 0.125, 0.75, 0.625, 0.5, 0.875, 0.5, 0.875, 0.75, 0.625, 0.75, 0.3898, 0.7648, 0.6102, 0.7648, 0.6102, 0.9852, 0.3898, 0.9852, 0.6398, 0.5148, 0.6398, 0.7352, 0.6219, 0.7391, 0.6219, 0.5109, 0.6398, 0.5148, 0.8602, 0.5148, 0.8602, 0.7352, 0.6398, 0.7352, 0.375, 0.01476, 0.6102, 0.01476, 0.6102, 0.2352, 0.375, 0.2352, 0.3898, 0.2648, 0.6102, 0.2648, 0.6102, 0.4852, 0.3898, 0.4852, 0.6102, 0.9852, 0.625, 0.9852, 0.6102, 1.0, 0.625, 0.2648, 0.625, 0.2648, 0.6102, 0.25, 0.6141, 0.5031, 0.3779, 0.5048, 0.3898, 0.4852, 0.6102, 0.4852, 0.3898, 0.9852, 0.6102, 0.9852, 0.6102, 1.0, 0.375, 1.0, 0.8602, 0.7352, 0.8602, 0.5148, 0.875, 0.5148, 0.875, 0.7352, 0.6102, 0.2648, 0.3898, 0.2648, 0.375, 0.2352, 0.6102, 0.2352, 0.6398, 0.5148, 0.6328, 0.5109, 0.6398, 0.5, 0.625, 0.2648, 0.625, 0.4852, 0.6102, 0.4852, 0.6102, 0.2648, 0.3779, 0.493, 0.375, 0.25, 0.3898, 0.2648, 0.3898, 0.4852, 0.625, 0.7648, 0.625, 0.7648, 0.618, 0.7578, 0.125, 0.5148, 0.368, 0.5118, 0.368, 0.7382, 0.125, 0.7352, 0.6102, 0.7648, 0.3898, 0.7648, 0.3779, 0.7452, 0.6141, 0.7469, 0.625, 0.7648, 0.625, 0.9852, 0.6102, 0.9852, 0.6102, 0.7648, 0.602, 0.523, 0.602, 0.727, 0.602, 0.727, 0.602, 0.523, 0.602, 0.523, 0.3832, 0.523, 0.3779, 0.5048, 0.6141, 0.5031, 0.602, 0.727, 0.602, 0.523, 0.6219, 0.5109, 0.6219, 0.7391, 0.3832, 0.727, 0.602, 0.727, 0.6141, 0.7469, 0.3779, 0.7452, 0.3832, 0.523, 0.3832, 0.727, 0.368, 0.7382, 0.368, 0.5118, 0.375, 1.0, 0.3779, 0.757, 0.3898, 0.7648, 0.3898, 0.9852, 0.3832, 0.523, 0.602, 0.523, 0.602, 0.727, 0.3832, 0.727, 0.3832, 0.523, 0.602, 0.523, 0.602, 0.523, 0.3832, 0.523, 0.3832, 0.727, 0.3832, 0.523, 0.3832, 0.523, 0.3832, 0.727, 0.602, 0.727, 0.3832, 0.727, 0.3832, 0.727, 0.602, 0.727, 0.375, 0.0, 0.625, 0.0, 0.625, 0.25, 0.375, 0.25, 0.375, 0.25, 0.625, 0.25, 0.625, 0.5, 0.375, 0.5, 0.375, 0.5, 0.625, 0.5, 0.625, 0.75, 0.375, 0.75, 0.375, 0.75, 0.625, 0.75, 0.625, 1.0, 0.375, 1.0, 0.125, 0.5, 0.375, 0.5, 0.375, 0.75, 0.125, 0.75, 0.625, 0.5, 0.875, 0.5, 0.875, 0.75, 0.625, 0.75])
me_cube_020.materials.append(mat_window_008)
me_cube_020.materials.append(mat_glass_004)
me_cube_020.materials.append(mat_window_009)
me_cube_020.use_remesh_fix_poles = True
me_cube_020.use_remesh_preserve_attributes = False
me_cube_020.update()
me_cube_021 = bpy.data.meshes.new('Cube.021')
me_cube_021.from_pydata([(-1.0, -1.0, -1.0), (-1.0, -1.0, 1.0), (-1.0, 1.0, -1.0), (-1.0, 1.0, 1.0), (1.0, -1.0, -1.0), (1.0, -1.0, 1.0), (1.0, 1.0, -1.0), (1.0, 1.0, 1.0), (-6.336, -25.0, -0.8931), (-6.823, -22.05, -1.027), (-7.875, -25.0, 1.087), (-7.978, -22.05, 1.22), (-8.465, -22.05, 1.087), (-6.336, 25.0, -0.8931), (-6.823, 22.05, -1.027), (-7.978, 22.05, 1.22), (-7.875, 25.0, 1.087), (-8.465, 22.05, 1.087), (2.478, -25.0, -0.8793), (0.8357, -22.05, 1.234), (0.9388, -25.0, 1.101), (2.478, 25.0, -0.8793), (0.8357, 22.05, 1.234), (0.9388, 25.0, 1.101), (3.113, -20.4, -0.9369), (2.869, -22.63, -0.9853), (1.586, -20.4, 1.028), (1.191, -22.82, 1.137), (3.113, 20.4, -0.9369), (2.869, 22.63, -0.9853), (1.586, 20.4, 1.028), (1.191, 22.82, 1.137), (-1.357, 20.4, 1.024), (0.1697, 20.4, -0.9416), (-1.357, -20.4, 1.024), (0.1697, -20.4, -0.9416), (-1.0, 21.0, -0.03371), (-1.0, -21.0, -0.03371), (-1.0, 21.0, 0.03371), (-1.0, -21.0, 0.03371), (1.0, 21.0, -0.03371), (1.0, -21.0, -0.03371), (1.0, 21.0, 0.03371), (1.0, -21.0, 0.03371)], [], [(0, 1, 3, 2), (2, 3, 7, 6), (6, 7, 5, 4), (4, 5, 1, 0), (2, 6, 4, 0), (7, 3, 1, 5), (18, 20, 10, 8), (22, 19, 27, 31), (22, 15, 11, 19), (9, 12, 17, 14), (13, 16, 23, 21), (10, 11, 12), (15, 16, 17), (31, 29, 21, 23), (8, 10, 12, 9), (11, 15, 17, 12), (16, 13, 14, 17), (22, 31, 23), (15, 22, 23, 16), (29, 14, 13, 21), (19, 20, 27), (14, 29, 25, 9), (20, 18, 25, 27), (19, 11, 10, 20), (30, 26, 34, 32), (30, 28, 29, 31), (26, 30, 31, 27), (24, 26, 27, 25), (28, 24, 25, 29), (9, 25, 18, 8), (33, 32, 34, 35), (28, 30, 32, 33), (24, 28, 33, 35), (26, 24, 35, 34), (36, 37, 39, 38), (38, 39, 43, 42), (42, 43, 41, 40), (40, 41, 37, 36), (38, 42, 40, 36), (43, 39, 37, 41)])
me_cube_021.polygons.foreach_set('material_index', [0, 0, 0, 0, 0, 0, 0, 0, 0, 0, 0, 0, 0, 0, 0, 0, 0, 0, 0, 0, 0, 0, 0, 0, 0, 0, 0, 0, 0, 0, 1, 0, 0, 0, 2, 2, 2, 2, 2, 2])
_uv = me_cube_021.uv_layers.new(name='UVMap')
_uv.uv.foreach_set('vector', [0.375, 0.0, 0.625, 0.0, 0.625, 0.25, 0.375, 0.25, 0.375, 0.25, 0.625, 0.25, 0.625, 0.5, 0.375, 0.5, 0.375, 0.5, 0.625, 0.5, 0.625, 0.75, 0.375, 0.75, 0.375, 0.75, 0.625, 0.75, 0.625, 1.0, 0.375, 1.0, 0.125, 0.5, 0.375, 0.5, 0.375, 0.75, 0.125, 0.75, 0.625, 0.5, 0.875, 0.5, 0.875, 0.75, 0.625, 0.75, 0.3898, 0.7648, 0.6102, 0.7648, 0.6102, 0.9852, 0.3898, 0.9852, 0.6398, 0.5148, 0.6398, 0.7352, 0.6219, 0.7391, 0.6219, 0.5109, 0.6398, 0.5148, 0.8602, 0.5148, 0.8602, 0.7352, 0.6398, 0.7352, 0.375, 0.01476, 0.6102, 0.01476, 0.6102, 0.2352, 0.375, 0.2352, 0.3898, 0.2648, 0.6102, 0.2648, 0.6102, 0.4852, 0.3898, 0.4852, 0.6102, 0.9852, 0.625, 0.9852, 0.6102, 1.0, 0.625, 0.2648, 0.625, 0.2648, 0.6102, 0.25, 0.6141, 0.5031, 0.3779, 0.5048, 0.3898, 0.4852, 0.6102, 0.4852, 0.3898, 0.9852, 0.6102, 0.9852, 0.6102, 1.0, 0.375, 1.0, 0.8602, 0.7352, 0.8602, 0.5148, 0.875, 0.5148, 0.875, 0.7352, 0.6102, 0.2648, 0.3898, 0.2648, 0.375, 0.2352, 0.6102, 0.2352, 0.6398, 0.5148, 0.6328, 0.5109, 0.6398, 0.5, 0.625, 0.2648, 0.625, 0.4852, 0.6102, 0.4852, 0.6102, 0.2648, 0.3779, 0.493, 0.375, 0.25, 0.3898, 0.2648, 0.3898, 0.4852, 0.625, 0.7648, 0.625, 0.7648, 0.618, 0.7578, 0.125, 0.5148, 0.368, 0.5118, 0.368, 0.7382, 0.125, 0.7352, 0.6102, 0.7648, 0.3898, 0.7648, 0.3779, 0.7452, 0.6141, 0.7469, 0.625, 0.7648, 0.625, 0.9852, 0.6102, 0.9852, 0.6102, 0.7648, 0.602, 0.523, 0.602, 0.727, 0.602, 0.727, 0.602, 0.523, 0.602, 0.523, 0.3832, 0.523, 0.3779, 0.5048, 0.6141, 0.5031, 0.602, 0.727, 0.602, 0.523, 0.6219, 0.5109, 0.6219, 0.7391, 0.3832, 0.727, 0.602, 0.727, 0.6141, 0.7469, 0.3779, 0.7452, 0.3832, 0.523, 0.3832, 0.727, 0.368, 0.7382, 0.368, 0.5118, 0.375, 1.0, 0.3779, 0.757, 0.3898, 0.7648, 0.3898, 0.9852, 0.3832, 0.523, 0.602, 0.523, 0.602, 0.727, 0.3832, 0.727, 0.3832, 0.523, 0.602, 0.523, 0.602, 0.523, 0.3832, 0.523, 0.3832, 0.727, 0.3832, 0.523, 0.3832, 0.523, 0.3832, 0.727, 0.602, 0.727, 0.3832, 0.727, 0.3832, 0.727, 0.602, 0.727, 0.375, 0.0, 0.625, 0.0, 0.625, 0.25, 0.375, 0.25, 0.375, 0.25, 0.625, 0.25, 0.625, 0.5, 0.375, 0.5, 0.375, 0.5, 0.625, 0.5, 0.625, 0.75, 0.375, 0.75, 0.375, 0.75, 0.625, 0.75, 0.625, 1.0, 0.375, 1.0, 0.125, 0.5, 0.375, 0.5, 0.375, 0.75, 0.125, 0.75, 0.625, 0.5, 0.875, 0.5, 0.875, 0.75, 0.625, 0.75])
me_cube_021.materials.append(mat_window_010)
me_cube_021.materials.append(mat_glass_005)
me_cube_021.materials.append(mat_window_011)
me_cube_021.use_remesh_fix_poles = True
me_cube_021.use_remesh_preserve_attributes = False
me_cube_021.update()
me_cube_022 = bpy.data.meshes.new('Cube.022')
me_cube_022.from_pydata([(-1.0, -1.0, -1.0), (-1.0, 1.0, -1.0), (1.0, -1.0, -1.0), (1.0, 1.0, -1.0), (-1.0, -0.6147, 1.0), (-1.0, 1.0, -0.6147), (-1.0, -0.6147, 0.5963), (-1.0, -0.211, 0.5963), (-1.0, -0.211, 0.1927), (-1.0, 0.1927, 0.1927), (-1.0, 0.1927, -0.211), (-1.0, 0.5963, -0.211), (-1.0, 0.5963, -0.6147), (1.0, 1.0, -0.6147), (1.0, -0.6147, 1.0), (1.0, 0.5963, -0.6147), (1.0, 0.5963, -0.211), (1.0, 0.1927, -0.211), (1.0, 0.1927, 0.1927), (1.0, -0.211, 0.1927), (1.0, -0.211, 0.5963), (1.0, -0.6147, 0.5963), (-1.0, -1.322, -1.0), (-1.0, -1.322, 1.0), (1.0, -1.322, 1.0), (1.0, -1.322, -1.0)], [], [(1, 5, 13, 3), (14, 4, 23, 24), (1, 3, 2, 0), (4, 14, 21, 6), (6, 21, 20, 7), (7, 20, 19, 8), (8, 19, 18, 9), (9, 18, 17, 10), (10, 17, 16, 11), (11, 16, 15, 12), (12, 15, 13, 5), (4, 6, 7, 8, 9, 10, 11, 12, 5, 1, 0, 22, 23), (25, 24, 23, 22), (0, 2, 25, 22), (3, 13, 15, 16, 17, 18, 19, 20, 21, 14, 24, 25, 2)])
_uv = me_cube_022.uv_layers.new(name='UVMap')
_uv.uv.foreach_set('vector', [0.375, 0.25, 0.4232, 0.25, 0.4232, 0.5, 0.375, 0.5, 0.625, 0.7018, 0.875, 0.7018, 0.875, 0.75, 0.625, 0.75, 0.125, 0.5, 0.375, 0.5, 0.375, 0.75, 0.125, 0.75, 0.875, 0.7018, 0.625, 0.7018, 0.625, 0.7018, 0.875, 0.7018, 0.875, 0.7018, 0.625, 0.7018, 0.625, 0.6514, 0.875, 0.6514, 0.875, 0.6514, 0.625, 0.6514, 0.625, 0.6514, 0.875, 0.6514, 0.875, 0.6514, 0.625, 0.6514, 0.625, 0.5, 0.875, 0.5, 0.625, 0.25, 0.625, 0.5, 0.4736, 0.5, 0.4736, 0.25, 0.4736, 0.25, 0.4736, 0.5, 0.4736, 0.5, 0.4736, 0.25, 0.4736, 0.25, 0.4736, 0.5, 0.4232, 0.5, 0.4232, 0.25, 0.4232, 0.25, 0.4232, 0.5, 0.4232, 0.5, 0.4232, 0.25, 0.625, 0.04816, 0.5745, 0.04816, 0.5745, 0.09862, 0.5241, 0.09862, 0.5241, 0.1491, 0.4736, 0.1491, 0.4736, 0.1995, 0.4232, 0.1995, 0.4232, 0.25, 0.375, 0.25, 0.375, 0.0, 0.375, 0.0, 0.625, 0.0, 0.375, 0.75, 0.625, 0.75, 0.625, 1.0, 0.375, 1.0, 0.125, 0.75, 0.375, 0.75, 0.375, 0.75, 0.125, 0.75, 0.375, 0.5, 0.4232, 0.5, 0.4232, 0.5505, 0.4736, 0.5505, 0.4736, 0.6009, 0.5241, 0.6009, 0.5241, 0.6514, 0.5745, 0.6514, 0.5745, 0.7018, 0.625, 0.7018, 0.625, 0.75, 0.375, 0.75, 0.375, 0.75])
me_cube_022.materials.append(mat_towerbase)
me_cube_022.use_remesh_fix_poles = True
me_cube_022.use_remesh_preserve_attributes = False
me_cube_022.update()
me_cube_023 = bpy.data.meshes.new('Cube.023')
me_cube_023.from_pydata([(-1.0, -1.0, -1.0), (-1.0, -1.0, 1.0), (-1.0, 1.0, -1.0), (-1.0, 1.0, 1.0), (1.0, -1.0, -1.0), (1.0, -1.0, 1.0), (1.0, 1.0, -1.0), (1.0, 1.0, 1.0)], [], [(0, 1, 3, 2), (2, 3, 7, 6), (6, 7, 5, 4), (4, 5, 1, 0), (2, 6, 4, 0), (7, 3, 1, 5)])
_uv = me_cube_023.uv_layers.new(name='UVMap')
_uv.uv.foreach_set('vector', [0.375, 0.0, 0.625, 0.0, 0.625, 0.25, 0.375, 0.25, 0.375, 0.25, 0.625, 0.25, 0.625, 0.5, 0.375, 0.5, 0.375, 0.5, 0.625, 0.5, 0.625, 0.75, 0.375, 0.75, 0.375, 0.75, 0.625, 0.75, 0.625, 1.0, 0.375, 1.0, 0.125, 0.5, 0.375, 0.5, 0.375, 0.75, 0.125, 0.75, 0.625, 0.5, 0.875, 0.5, 0.875, 0.75, 0.625, 0.75])
me_cube_023.materials.append(mat_brick01_001)
me_cube_023.use_remesh_fix_poles = True
me_cube_023.use_remesh_preserve_attributes = False
me_cube_023.update()
me_cube_024 = bpy.data.meshes.new('Cube.024')
me_cube_024.from_pydata([(-1.0, -1.0, -1.0), (-1.0, -1.0, 1.0), (-1.0, 1.0, -1.0), (-1.0, 1.0, 1.0), (1.0, -1.0, -1.0), (1.0, -1.0, 1.0), (1.0, 1.0, -1.0), (1.0, 1.0, 1.0)], [], [(0, 1, 3, 2), (2, 3, 7, 6), (6, 7, 5, 4), (4, 5, 1, 0), (2, 6, 4, 0), (7, 3, 1, 5)])
_uv = me_cube_024.uv_layers.new(name='UVMap')
_uv.uv.foreach_set('vector', [0.375, 0.0, 0.625, 0.0, 0.625, 0.25, 0.375, 0.25, 0.375, 0.25, 0.625, 0.25, 0.625, 0.5, 0.375, 0.5, 0.375, 0.5, 0.625, 0.5, 0.625, 0.75, 0.375, 0.75, 0.375, 0.75, 0.625, 0.75, 0.625, 1.0, 0.375, 1.0, 0.125, 0.5, 0.375, 0.5, 0.375, 0.75, 0.125, 0.75, 0.625, 0.5, 0.875, 0.5, 0.875, 0.75, 0.625, 0.75])
me_cube_024.materials.append(mat_brick01_010)
me_cube_024.use_remesh_fix_poles = True
me_cube_024.use_remesh_preserve_attributes = False
me_cube_024.update()

# ---- objects
ob_towerbase = bpy.data.objects.new('TowerBase', me_cylinder_002)
ob_tower = bpy.data.objects.new('Tower', me_cylinder_005)
ob_cube = bpy.data.objects.new('Cube', me_cube)
ob_cube_002 = bpy.data.objects.new('Cube.002', me_cube_002)
ob_cube_003 = bpy.data.objects.new('Cube.003', me_cube_003)
ob_cube_004 = bpy.data.objects.new('Cube.004', me_cube_004)
ob_cube_005 = bpy.data.objects.new('Cube.005', me_cube_005)
ob_cube_006 = bpy.data.objects.new('Cube.006', me_cube_006)
ob_cube_011 = bpy.data.objects.new('Cube.011', me_cube_004)
ob_cube_012 = bpy.data.objects.new('Cube.012', me_cube_004)
ob_cube_013 = bpy.data.objects.new('Cube.013', me_cube_004)
ob_cube_015 = bpy.data.objects.new('Cube.015', me_cube_004)
ob_cube_016 = bpy.data.objects.new('Cube.016', me_cube_002)
ob_cube_018 = bpy.data.objects.new('Cube.018', me_cube_004)
ob_cube_019 = bpy.data.objects.new('Cube.019', me_cube_004)
ob_cube_020 = bpy.data.objects.new('Cube.020', me_cube_004)
ob_cube_021 = bpy.data.objects.new('Cube.021', me_cube_004)
ob_cube_022 = bpy.data.objects.new('Cube.022', me_cube_004)
ob_cube_023 = bpy.data.objects.new('Cube.023', me_cube_004)
ob_cube_025 = bpy.data.objects.new('Cube.025', me_cube_004)
ob_cube_030 = bpy.data.objects.new('Cube.030', me_cube_004)
ob_cube_032 = bpy.data.objects.new('Cube.032', me_cube_004)
ob_cube_033 = bpy.data.objects.new('Cube.033', me_cube_004)
ob_cube_035 = bpy.data.objects.new('Cube.035', me_cube_003)
ob_cube_036 = bpy.data.objects.new('Cube.036', me_cube_002)
ob_cube_037 = bpy.data.objects.new('Cube.037', me_cube_004)
ob_cube_038 = bpy.data.objects.new('Cube.038', me_cube)
ob_cube_039 = bpy.data.objects.new('Cube.039', me_cube_002)
ob_cube_041 = bpy.data.objects.new('Cube.041', me_cube_004)
ob_cube_042 = bpy.data.objects.new('Cube.042', me_cube_004)
ob_cube_043 = bpy.data.objects.new('Cube.043', me_cube_004)
ob_cube_044 = bpy.data.objects.new('Cube.044', me_cube_002)
ob_cube_045 = bpy.data.objects.new('Cube.045', me_cube_004)
ob_cube_026 = bpy.data.objects.new('Cube.026', me_cube_003)
ob_cube_028 = bpy.data.objects.new('Cube.028', me_cube)
ob_cube_029 = bpy.data.objects.new('Cube.029', me_cube_004)
ob_cube_001 = bpy.data.objects.new('Cube.001', me_cube_001)
ob_cube_007 = bpy.data.objects.new('Cube.007', me_cube_009)
ob_cube_008 = bpy.data.objects.new('Cube.008', me_cube_010)
ob_cube_009 = bpy.data.objects.new('Cube.009', me_cube_011)
ob_cube_014 = bpy.data.objects.new('Cube.014', me_cube_001)
ob_cube_017 = bpy.data.objects.new('Cube.017', me_cube_001)
ob_cube_024 = bpy.data.objects.new('Cube.024', me_cube_001)
ob_cube_027 = bpy.data.objects.new('Cube.027', me_cube_001)
ob_cube_031 = bpy.data.objects.new('Cube.031', me_cube_001)
ob_cube_034 = bpy.data.objects.new('Cube.034', me_cube_001)
ob_window1 = bpy.data.objects.new('Window1', me_cube_013)
ob_window2 = bpy.data.objects.new('Window2', me_cube_018)
ob_window2_001 = bpy.data.objects.new('Window2.001', me_cube_019)
ob_window2_002 = bpy.data.objects.new('Window2.002', me_cube_020)
ob_window2_003 = bpy.data.objects.new('Window2.003', me_cube_021)
ob_cube_010 = bpy.data.objects.new('Cube.010', me_cube_022)
ob_cube_040 = bpy.data.objects.new('Cube.040', me_cube_023)
ob_cube_046 = bpy.data.objects.new('Cube.046', me_cube_024)
ob_cube_047 = bpy.data.objects.new('Cube.047', me_cube_024)
ob_cube_048 = bpy.data.objects.new('Cube.048', me_cube_024)
ob_cube_049 = bpy.data.objects.new('Cube.049', me_cube_024)
ob_cube_050 = bpy.data.objects.new('Cube.050', me_cube_023)

# ---- transforms, parenting, visibility, modifiers, constraints
ob_towerbase.location = (0.0, 0.0, 0.0)
ob_towerbase.scale = (1.106, 1.106, 1.106)
ob_tower.location = (0.0, 0.0, 0.0)
ob_cube.location = (3.65, 0.7362, 5.337)
ob_cube.rotation_euler = (0.0, -0.03491, 0.0)
ob_cube.scale = (0.0617, 0.3332, 0.2838)
ob_cube_002.location = (5.668, 1.321, 0.3476)
ob_cube_002.rotation_euler = (-0.009478, -0.0336, 0.275)
ob_cube_002.scale = (0.1, 0.58, 0.27)
ob_cube_003.location = (3.473, 0.3285, 10.03)
ob_cube_003.rotation_euler = (0.0, -0.03491, 0.0)
ob_cube_003.scale = (0.1, 0.71, 0.27)
ob_cube_004.location = (1.168, 5.961, 0.2224)
ob_cube_004.rotation_euler = (0.0, -0.03491, 1.413)
ob_cube_004.scale = (-0.06725, -0.3632, -0.3094)
ob_cube_005.location = (3.56, 0.867, 7.641)
ob_cube_005.rotation_euler = (0.0, -0.03491, 0.0)
ob_cube_005.scale = (0.06552, 0.3538, 0.3014)
ob_cube_006.location = (3.364, -0.9381, 14.34)
ob_cube_006.rotation_euler = (0.0, -0.03491, 0.0)
ob_cube_006.scale = (0.05, 0.27, 0.23)
ob_cube_011.location = (3.835, -0.2151, 3.262)
ob_cube_011.rotation_euler = (0.0, -0.03491, 0.0)
ob_cube_011.scale = (-0.06725, -0.3632, -0.3094)
ob_cube_012.location = (1.48, 3.336, 8.774)
ob_cube_012.rotation_euler = (0.0, -0.03491, 1.212)
ob_cube_012.scale = (-0.06725, -0.3632, -0.3094)
ob_cube_013.location = (-1.182, 3.452, 9.91)
ob_cube_013.rotation_euler = (0.0, -0.03491, 1.96)
ob_cube_013.scale = (-0.06725, -0.3632, -0.3094)
ob_cube_015.location = (-0.9026, 3.602, 5.542)
ob_cube_015.rotation_euler = (0.0, -0.03491, 1.874)
ob_cube_015.scale = (-0.06725, -0.3632, -0.3094)
ob_cube_016.location = (1.069, 3.521, 2.71)
ob_cube_016.rotation_euler = (0.0, -0.03491, 1.31)
ob_cube_016.scale = (0.1, 0.58, 0.27)
ob_cube_018.location = (-2.778, 2.45, 6.696)
ob_cube_018.rotation_euler = (-0.01881, -0.02941, 2.444)
ob_cube_018.scale = (-0.06725, -0.3632, -0.3094)
ob_cube_019.location = (-3.697, 0.5103, 13.64)
ob_cube_019.rotation_euler = (-0.02929, -0.01899, 2.956)
ob_cube_019.scale = (-0.06725, -0.3632, -0.3094)
ob_cube_020.location = (-1.115, 3.288, 15.0)
ob_cube_020.rotation_euler = (0.0, -0.03491, 1.96)
ob_cube_020.scale = (-0.06725, -0.3632, -0.3094)
ob_cube_021.location = (-3.731, 0.5574, 8.129)
ob_cube_021.rotation_euler = (-0.03125, -0.01555, 2.983)
ob_cube_021.scale = (-0.06725, -0.3632, -0.3094)
ob_cube_022.location = (-3.565, -1.646, 6.372)
ob_cube_022.rotation_euler = (-0.03462, 0.004442, 3.573)
ob_cube_022.scale = (-0.06725, -0.3632, -0.3094)
ob_cube_023.location = (-2.984, -2.045, 7.325)
ob_cube_023.rotation_euler = (-0.03346, 0.009941, 3.734)
ob_cube_023.scale = (-0.06725, -0.3632, -0.3094)
ob_cube_025.location = (-1.583, -3.263, 9.175)
ob_cube_025.rotation_euler = (-0.02397, 0.02537, 4.259)
ob_cube_025.scale = (-0.06725, -0.3632, -0.3094)
ob_cube_030.location = (0.747, -3.864, 2.452)
ob_cube_030.rotation_euler = (-0.006271, 0.03434, 4.835)
ob_cube_030.scale = (-0.06725, -0.3632, -0.3094)
ob_cube_032.location = (-3.899, -0.09548, 4.059)
ob_cube_032.rotation_euler = (-0.03125, -0.01555, 2.983)
ob_cube_032.scale = (-0.06725, -0.3632, -0.3094)
ob_cube_033.location = (-3.381, 1.668, 5.52)
ob_cube_033.rotation_euler = (-0.02573, -0.02359, 2.703)
ob_cube_033.scale = (-0.06725, -0.3632, -0.3094)
ob_cube_035.location = (3.035, -1.943, 7.827)
ob_cube_035.rotation_euler = (0.0202, -0.02847, -0.6174)
ob_cube_035.scale = (0.1, 0.71, 0.27)
ob_cube_036.location = (2.828, -2.147, 8.929)
ob_cube_036.rotation_euler = (0.01763, -0.03013, -0.5295)
ob_cube_036.scale = (0.1, 0.58, 0.27)
ob_cube_037.location = (3.509, -1.702, 1.721)
ob_cube_037.rotation_euler = (0.0133, -0.03227, -0.391)
ob_cube_037.scale = (-0.06725, -0.3632, -0.3094)
ob_cube_038.location = (2.982, -2.284, 5.313)
ob_cube_038.rotation_euler = (0.0254, -0.02394, -0.8151)
ob_cube_038.scale = (0.0617, 0.3332, 0.2838)
ob_cube_039.location = (0.7573, -3.307, 14.3)
ob_cube_039.rotation_euler = (0.03374, -0.008962, -1.311)
ob_cube_039.scale = (0.1, 0.58, 0.27)
ob_cube_041.location = (7.097, -2.958, -0.5684)
ob_cube_041.rotation_euler = (0.0133, -0.03227, -0.391)
ob_cube_041.scale = (-0.06725, -0.3632, -0.3094)
ob_cube_042.location = (2.005, 5.558, -0.5428)
ob_cube_042.rotation_euler = (0.0053, -0.0345, 1.26)
ob_cube_042.scale = (-0.06725, -0.3632, -0.3094)
ob_cube_043.location = (-4.702, 3.731, 0.5928)
ob_cube_043.rotation_euler = (-0.02845, -0.02023, 2.366)
ob_cube_043.scale = (-0.06725, -0.3632, -0.3094)
ob_cube_044.location = (4.034, -4.233, -0.7287)
ob_cube_044.rotation_euler = (0.02422, -0.02513, -0.7671)
ob_cube_044.scale = (0.1, 0.58, 0.27)
ob_cube_045.location = (-5.855, 0.7706, -0.5046)
ob_cube_045.rotation_euler = (-0.03481, -0.002593, 2.909)
ob_cube_045.scale = (-0.06725, -0.3632, -0.3094)
ob_cube_026.location = (1.272, -3.431, 6.213)
ob_cube_026.rotation_euler = (0.03312, -0.01102, -1.25)
ob_cube_026.scale = (0.1, 0.71, 0.27)
ob_cube_028.location = (-0.7108, -3.627, 5.184)
ob_cube_028.rotation_euler = (0.03283, 0.01187, -1.918)
ob_cube_028.scale = (0.0617, 0.3332, 0.2838)
ob_cube_029.location = (-3.889, -4.469, 0.528)
ob_cube_029.rotation_euler = (-0.02153, 0.02748, 3.89)
ob_cube_029.scale = (-0.06725, -0.3632, -0.3094)
ob_cube_001.location = (2.72, 2.261, 7.433)
ob_cube_001.rotation_euler = (0.0, -0.03491, 0.6109)
ob_cube_001.scale = (0.1, 0.6, 0.2)
ob_cube_007.location = (3.312, 1.663, 4.105)
ob_cube_007.rotation_euler = (0.0, -0.03491, 0.6109)
ob_cube_007.scale = (0.1, 0.6, 0.2)
ob_cube_008.location = (2.599, 2.42, 8.942)
ob_cube_008.rotation_euler = (0.0, -0.03491, 0.6109)
ob_cube_008.scale = (0.06552, 0.3538, 0.3014)
ob_cube_009.location = (3.064, 1.535, 13.97)
ob_cube_009.rotation_euler = (0.0, -0.03491, 0.6109)
ob_cube_009.scale = (0.06552, 0.3538, 0.3014)
ob_cube_014.location = (-1.398, 3.249, 8.203)
ob_cube_014.rotation_euler = (0.0, -0.03491, 1.894)
ob_cube_014.scale = (0.1, 0.6, 0.2)
ob_cube_017.location = (-3.063, 2.103, 3.784)
ob_cube_017.rotation_euler = (-0.01821, -0.02978, 2.443)
ob_cube_017.scale = (0.1, 0.6, 0.2)
ob_cube_024.location = (-2.799, -2.415, 5.569)
ob_cube_024.rotation_euler = (-0.03375, 0.008899, 3.723)
ob_cube_024.scale = (0.1, 0.6, 0.2)
ob_cube_027.location = (-0.9745, -3.374, 11.39)
ob_cube_027.rotation_euler = (-0.02425, 0.02511, 4.268)
ob_cube_027.scale = (0.1, 0.6, 0.2)
ob_cube_031.location = (-3.79, -0.2178, 2.487)
ob_cube_031.rotation_euler = (-0.03261, -0.01244, 3.101)
ob_cube_031.scale = (0.1, 0.6, 0.2)
ob_cube_034.location = (-2.69, 2.072, 14.03)
ob_cube_034.rotation_euler = (-0.01821, -0.02978, 2.443)
ob_cube_034.scale = (0.1, 0.6, 0.2)
ob_window1.location = (3.621, 0.008559, 11.66)
ob_window1.scale = (0.04, 0.03, 0.89)
ob_window2.location = (1.086, 3.416, 11.66)
ob_window2.rotation_euler = (0.0, 0.0, 1.257)
ob_window2.scale = (0.04, 0.03, 0.89)
ob_window2_001.location = (-2.914, 2.076, 11.66)
ob_window2_001.rotation_euler = (0.0, 0.0, 2.513)
ob_window2_001.scale = (0.04, 0.03, 0.89)
ob_window2_002.location = (1.119, -3.423, 11.66)
ob_window2_002.rotation_euler = (0.0, 0.0, 5.027)
ob_window2_002.scale = (0.04, 0.03, 0.89)
ob_window2_003.location = (-2.834, -2.095, 11.66)
ob_window2_003.rotation_euler = (0.0, 0.0, 3.77)
ob_window2_003.scale = (0.04, 0.03, 0.89)
ob_cube_010.location = (6.48, -1.698, 0.0)
ob_cube_010.rotation_euler = (0.0, -0.0, -0.343)
ob_cube_010.scale = (1.0, 1.51, 1.1)
ob_cube_040.location = (4.791, 1.746, 1.098)
ob_cube_040.rotation_euler = (0.002277, 0.008424, 0.264)
ob_cube_040.scale = (0.79, 0.3642, 0.04)
ob_cube_046.location = (2.486, 4.412, 1.123)
ob_cube_046.rotation_euler = (0.007667, 0.004167, 1.073)
ob_cube_046.scale = (0.4947, 0.2281, 0.02505)
ob_cube_047.location = (-2.126, 5.026, 1.163)
ob_cube_047.rotation_euler = (0.008684, -0.0008599, 3.465)
ob_cube_047.scale = (0.4947, 0.2281, 0.02505)
ob_cube_048.location = (-5.15, 1.788, 1.189)
ob_cube_048.rotation_euler = (0.005189, -0.007017, 4.324)
ob_cube_048.scale = (0.4947, 0.2281, 0.02505)
ob_cube_049.location = (1.921, 5.106, 1.17)
ob_cube_049.rotation_euler = (0.00688, 0.005369, 2.704)
ob_cube_049.scale = (0.4947, 0.2281, 0.02505)
ob_cube_050.location = (2.941, -4.161, 1.114)
ob_cube_050.rotation_euler = (-0.003577, -0.00796, -2.719)
ob_cube_050.scale = (0.79, 0.2221, 0.04)

# ---- collection membership
col_collection.objects.link(ob_towerbase)
col_collection.objects.link(ob_tower)
col_wall1.objects.link(ob_cube)
col_wall1.objects.link(ob_cube_002)
col_wall1.objects.link(ob_cube_003)
col_wall1.objects.link(ob_cube_004)
col_wall1.objects.link(ob_cube_005)
col_wall1.objects.link(ob_cube_006)
col_wall1.objects.link(ob_cube_011)
col_wall1.objects.link(ob_cube_012)
col_wall1.objects.link(ob_cube_013)
col_wall1.objects.link(ob_cube_015)
col_wall1.objects.link(ob_cube_016)
col_wall1.objects.link(ob_cube_018)
col_wall1.objects.link(ob_cube_019)
col_wall1.objects.link(ob_cube_020)
col_wall1.objects.link(ob_cube_021)
col_wall1.objects.link(ob_cube_022)
col_wall1.objects.link(ob_cube_023)
col_wall1.objects.link(ob_cube_025)
col_wall1.objects.link(ob_cube_030)
col_wall1.objects.link(ob_cube_032)
col_wall1.objects.link(ob_cube_033)
col_wall1.objects.link(ob_cube_035)
col_wall1.objects.link(ob_cube_036)
col_wall1.objects.link(ob_cube_037)
col_wall1.objects.link(ob_cube_038)
col_wall1.objects.link(ob_cube_039)
col_wall1.objects.link(ob_cube_041)
col_wall1.objects.link(ob_cube_042)
col_wall1.objects.link(ob_cube_043)
col_wall1.objects.link(ob_cube_044)
col_wall1.objects.link(ob_cube_045)
col_wall1.objects.link(ob_cube_026)
col_wall1.objects.link(ob_cube_028)
col_wall1.objects.link(ob_cube_029)
col_wall2.objects.link(ob_cube_001)
col_wall2.objects.link(ob_cube_007)
col_wall2.objects.link(ob_cube_008)
col_wall2.objects.link(ob_cube_009)
col_wall2.objects.link(ob_cube_014)
col_wall2.objects.link(ob_cube_017)
col_wall2.objects.link(ob_cube_024)
col_wall2.objects.link(ob_cube_027)
col_wall2.objects.link(ob_cube_031)
col_wall2.objects.link(ob_cube_034)
col_windows.objects.link(ob_window1)
col_windows.objects.link(ob_window2)
col_windows.objects.link(ob_window2_001)
col_windows.objects.link(ob_window2_002)
col_windows.objects.link(ob_window2_003)
col_windows.objects.link(ob_cube_010)
col_windows.objects.link(ob_cube_040)
col_windows.objects.link(ob_cube_046)
col_windows.objects.link(ob_cube_047)
col_windows.objects.link(ob_cube_048)
col_windows.objects.link(ob_cube_049)
col_windows.objects.link(ob_cube_050)

# ---- scene / render settings (as saved in the file)
scene.frame_start = 1; scene.frame_end = 250; scene.frame_set(1)
scene.render.engine = 'BLENDER_EEVEE_NEXT'
scene.cycles.sampling_pattern = 'TABULATED_SOBOL'
scene.cycles.use_light_tree = False
scene.view_settings.view_transform = 'Filmic'
bpy.context.view_layer.update()

# ---- added for rendering (the .blend has no active camera and no usable light): camera, sun
cam_auto = bpy.data.cameras.new('AutoCamera')
cam_auto.lens = 50.0
cam_auto.sensor_width = 36.0
cam_auto.clip_end = 1000.0
ob_auto_camera = bpy.data.objects.new('AutoCamera', cam_auto)
scene.collection.objects.link(ob_auto_camera)
ob_auto_camera.location = (28.9789, -33.6593, 33.3259)
ob_auto_camera.rotation_euler = (1.09748, -7.21219e-08, 0.694738)
scene.camera = ob_auto_camera
light_auto_sun = bpy.data.lights.new('AutoSun', 'SUN')
light_auto_sun.energy = 3.0
light_auto_sun.angle = 0.0523599
ob_auto_sun = bpy.data.objects.new('AutoSun', light_auto_sun)
scene.collection.objects.link(ob_auto_sun)
ob_auto_sun.rotation_euler = (0.872665, 0.174533, 0.523599)
bpy.context.view_layer.update()
